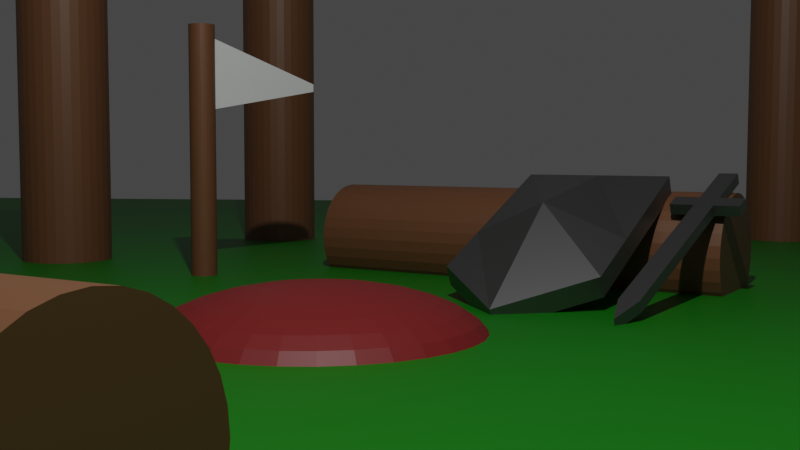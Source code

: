 # Source: basic_layout.blend  (saved by Blender 3.6.13; exported with 4.5.12 LTS)
import bpy
from mathutils import Matrix  # noqa: F401  (used for matrix-valued properties, if any)

bpy.ops.wm.read_factory_settings(use_empty=True)
scene = bpy.context.scene
scene.name = 'Scene'

# ---- collections
col_collection = bpy.data.collections.new('Collection'); scene.collection.children.link(col_collection)

# ---- materials (node trees are filled in below, after node groups)
mat_wood = bpy.data.materials.new('Wood')
mat_wood.use_transparent_shadow = False
mat_campfire = bpy.data.materials.new('campfire')
mat_campfire.use_transparent_shadow = False
mat_floormat = bpy.data.materials.new('floorMat')
mat_floormat.use_transparent_shadow = False
mat_swordshield = bpy.data.materials.new('SwordShield')
mat_swordshield.use_transparent_shadow = False

# ---- material node trees
mat_wood.use_nodes = True; mat_wood.node_tree.nodes.clear()
_N = mat_wood.node_tree.nodes; _L = mat_wood.node_tree.links
n0 = _N.new('ShaderNodeBsdfPrincipled'); n0.name = 'Principled BSDF'; n0.location = (10, 300)
n0.distribution = 'GGX'
n0.subsurface_method = 'RANDOM_WALK_SKIN'
n0.inputs[0].default_value = (0.1614, 0.06714, 0.02819, 1.0)
n0.inputs[3].default_value = 1.45
n0.inputs[27].default_value = (0.0, 0.0, 0.0, 1.0)
n0.inputs[28].default_value = 1.0
n1 = _N.new('ShaderNodeOutputMaterial'); n1.name = 'Material Output'; n1.location = (300, 300)
_L.new(n0.outputs[0], n1.inputs[0])
n1.is_active_output = True
mat_campfire.use_nodes = True; mat_campfire.node_tree.nodes.clear()
_N = mat_campfire.node_tree.nodes; _L = mat_campfire.node_tree.links
n0 = _N.new('ShaderNodeBsdfPrincipled'); n0.name = 'Principled BSDF'; n0.location = (10, 300)
n0.distribution = 'GGX'
n0.subsurface_method = 'RANDOM_WALK_SKIN'
n0.inputs[0].default_value = (0.2067, 0.01493, 0.01447, 1.0)
n0.inputs[3].default_value = 1.45
n0.inputs[27].default_value = (0.0, 0.0, 0.0, 1.0)
n0.inputs[28].default_value = 1.0
n1 = _N.new('ShaderNodeOutputMaterial'); n1.name = 'Material Output'; n1.location = (300, 300)
_L.new(n0.outputs[0], n1.inputs[0])
n1.is_active_output = True
mat_floormat.use_nodes = True; mat_floormat.node_tree.nodes.clear()
_N = mat_floormat.node_tree.nodes; _L = mat_floormat.node_tree.links
n0 = _N.new('ShaderNodeBsdfPrincipled'); n0.name = 'Principled BSDF'; n0.location = (10, 300)
n0.distribution = 'GGX'
n0.subsurface_method = 'RANDOM_WALK_SKIN'
n0.inputs[0].default_value = (0.001218, 0.1788, 0.0, 1.0)
n0.inputs[3].default_value = 1.45
n0.inputs[27].default_value = (0.0, 0.0, 0.0, 1.0)
n0.inputs[28].default_value = 1.0
n1 = _N.new('ShaderNodeOutputMaterial'); n1.name = 'Material Output'; n1.location = (300, 300)
_L.new(n0.outputs[0], n1.inputs[0])
n1.is_active_output = True
mat_swordshield.use_nodes = True; mat_swordshield.node_tree.nodes.clear()
_N = mat_swordshield.node_tree.nodes; _L = mat_swordshield.node_tree.links
n0 = _N.new('ShaderNodeBsdfPrincipled'); n0.name = 'Principled BSDF'; n0.location = (10, 300)
n0.distribution = 'GGX'
n0.subsurface_method = 'RANDOM_WALK_SKIN'
n0.inputs[0].default_value = (0.2, 0.2, 0.2, 1.0)
n0.inputs[1].default_value = 1.0
n0.inputs[3].default_value = 1.45
n0.inputs[27].default_value = (0.0, 0.0, 0.0, 1.0)
n0.inputs[28].default_value = 1.0
n1 = _N.new('ShaderNodeOutputMaterial'); n1.name = 'Material Output'; n1.location = (300, 300)
_L.new(n0.outputs[0], n1.inputs[0])
n1.is_active_output = True

# ---- world
world_world = bpy.data.worlds.new('World'); scene.world = world_world
world_world.use_nodes = True; world_world.node_tree.nodes.clear()
_N = world_world.node_tree.nodes; _L = world_world.node_tree.links
n0 = _N.new('ShaderNodeOutputWorld'); n0.name = 'World Output'; n0.location = (300, 300)
n1 = _N.new('ShaderNodeBackground'); n1.name = 'Background'; n1.location = (10, 300)
n1.inputs[0].default_value = (0.05088, 0.05088, 0.05088, 1.0)
_L.new(n1.outputs[0], n0.inputs[0])
n0.is_active_output = True
world_world.color = (0.05088, 0.05088, 0.05088)
world_world.use_sun_shadow = False
world_world.sun_shadow_jitter_overblur = 0.0

# ---- cameras
cam_camera = bpy.data.cameras.new('Camera')
cam_camera.clip_end = 100.0
cam_camera.lens = 45.84
cam_camera.ortho_scale = 7.314
cam_camera.lens_unit = 'FOV'
cam_camera.dof.focus_distance = 10.9

# ---- lights
light_light = bpy.data.lights.new('Light', 'POINT')
light_light.transmission_factor = 0.0
light_light.energy = 1000.0
light_light.shadow_soft_size = 0.1
light_light.shadow_maximum_resolution = 0.006
light_light.use_absolute_resolution = True

# ---- meshes
me_cube = bpy.data.meshes.new('Cube')
me_cube.from_pydata([(-0.6177, -0.1267, -0.031), (-0.6177, -0.1267, 0.031), (-0.6177, -0.05724, -0.031), (-0.6177, -0.05724, 0.031), (0.6177, -0.3498, -0.031), (0.6177, -0.3498, 0.031), (0.6177, 0.3498, -0.031), (0.6177, 0.3498, 0.031)], [], [(0, 1, 3, 2), (2, 3, 7, 6), (6, 7, 5, 4), (4, 5, 1, 0), (2, 6, 4, 0), (7, 3, 1, 5)])
_uv = me_cube.uv_layers.new(name='UVMap')
_uv.uv.foreach_set('vector', [0.375, 0.0, 0.625, 0.0, 0.625, 0.25, 0.375, 0.25, 0.375, 0.25, 0.625, 0.25, 0.625, 0.5, 0.375, 0.5, 0.375, 0.5, 0.625, 0.5, 0.625, 0.75, 0.375, 0.75, 0.375, 0.75, 0.625, 0.75, 0.625, 1.0, 0.375, 1.0, 0.125, 0.5, 0.375, 0.5, 0.375, 0.75, 0.125, 0.75, 0.625, 0.5, 0.875, 0.5, 0.875, 0.75, 0.625, 0.75])
me_cube.update()
me_cylinder = bpy.data.meshes.new('Cylinder')
me_cylinder.from_pydata([(0.0, 1.058, -2.511), (0.0, 1.058, 2.511), (0.2064, 1.037, -2.511), (0.2064, 1.037, 2.511), (0.4048, 0.9772, -2.511), (0.4048, 0.9772, 2.511), (0.5876, 0.8795, -2.511), (0.5876, 0.8795, 2.511), (0.7479, 0.7479, -2.511), (0.7479, 0.7479, 2.511), (0.8795, 0.5876, -2.511), (0.8795, 0.5876, 2.511), (0.9772, 0.4048, -2.511), (0.9772, 0.4048, 2.511), (1.037, 0.2064, -2.511), (1.037, 0.2064, 2.511), (1.058, 0.0, -2.511), (1.058, 0.0, 2.511), (1.037, -0.2064, -2.511), (1.037, -0.2064, 2.511), (0.9772, -0.4048, -2.511), (0.9772, -0.4048, 2.511), (0.8795, -0.5876, -2.511), (0.8795, -0.5876, 2.511), (0.7479, -0.7479, -2.511), (0.7479, -0.7479, 2.511), (0.5876, -0.8795, -2.511), (0.5876, -0.8795, 2.511), (0.4048, -0.9772, -2.511), (0.4048, -0.9772, 2.511), (0.2064, -1.037, -2.511), (0.2064, -1.037, 2.511), (0.0, -1.058, -2.511), (0.0, -1.058, 2.511), (-0.2064, -1.037, -2.511), (-0.2064, -1.037, 2.511), (-0.4048, -0.9772, -2.511), (-0.4048, -0.9772, 2.511), (-0.5876, -0.8795, -2.511), (-0.5876, -0.8795, 2.511), (-0.7479, -0.7479, -2.511), (-0.7479, -0.7479, 2.511), (-0.8795, -0.5876, -2.511), (-0.8795, -0.5876, 2.511), (-0.9772, -0.4048, -2.511), (-0.9772, -0.4048, 2.511), (-1.037, -0.2064, -2.511), (-1.037, -0.2064, 2.511), (-1.058, 0.0, -2.511), (-1.058, 0.0, 2.511), (-1.037, 0.2064, -2.511), (-1.037, 0.2064, 2.511), (-0.9772, 0.4048, -2.511), (-0.9772, 0.4048, 2.511), (-0.8795, 0.5876, -2.511), (-0.8795, 0.5876, 2.511), (-0.7479, 0.7479, -2.511), (-0.7479, 0.7479, 2.511), (-0.5876, 0.8795, -2.511), (-0.5876, 0.8795, 2.511), (-0.4048, 0.9772, -2.511), (-0.4048, 0.9772, 2.511), (-0.2064, 1.037, -2.511), (-0.2064, 1.037, 2.511)], [], [(0, 1, 3, 2), (2, 3, 5, 4), (4, 5, 7, 6), (6, 7, 9, 8), (8, 9, 11, 10), (10, 11, 13, 12), (12, 13, 15, 14), (14, 15, 17, 16), (16, 17, 19, 18), (18, 19, 21, 20), (20, 21, 23, 22), (22, 23, 25, 24), (24, 25, 27, 26), (26, 27, 29, 28), (28, 29, 31, 30), (30, 31, 33, 32), (32, 33, 35, 34), (34, 35, 37, 36), (36, 37, 39, 38), (38, 39, 41, 40), (40, 41, 43, 42), (42, 43, 45, 44), (44, 45, 47, 46), (46, 47, 49, 48), (48, 49, 51, 50), (50, 51, 53, 52), (52, 53, 55, 54), (54, 55, 57, 56), (56, 57, 59, 58), (58, 59, 61, 60), (3, 1, 63, 61, 59, 57, 55, 53, 51, 49, 47, 45, 43, 41, 39, 37, 35, 33, 31, 29, 27, 25, 23, 21, 19, 17, 15, 13, 11, 9, 7, 5), (60, 61, 63, 62), (62, 63, 1, 0), (0, 2, 4, 6, 8, 10, 12, 14, 16, 18, 20, 22, 24, 26, 28, 30, 32, 34, 36, 38, 40, 42, 44, 46, 48, 50, 52, 54, 56, 58, 60, 62)])
_uv = me_cylinder.uv_layers.new(name='UVMap')
_uv.uv.foreach_set('vector', [1.0, 0.5, 1.0, 1.0, 0.9688, 1.0, 0.9688, 0.5, 0.9688, 0.5, 0.9688, 1.0, 0.9375, 1.0, 0.9375, 0.5, 0.9375, 0.5, 0.9375, 1.0, 0.9062, 1.0, 0.9062, 0.5, 0.9062, 0.5, 0.9062, 1.0, 0.875, 1.0, 0.875, 0.5, 0.875, 0.5, 0.875, 1.0, 0.8438, 1.0, 0.8438, 0.5, 0.8438, 0.5, 0.8438, 1.0, 0.8125, 1.0, 0.8125, 0.5, 0.8125, 0.5, 0.8125, 1.0, 0.7812, 1.0, 0.7812, 0.5, 0.7812, 0.5, 0.7812, 1.0, 0.75, 1.0, 0.75, 0.5, 0.75, 0.5, 0.75, 1.0, 0.7188, 1.0, 0.7188, 0.5, 0.7188, 0.5, 0.7188, 1.0, 0.6875, 1.0, 0.6875, 0.5, 0.6875, 0.5, 0.6875, 1.0, 0.6562, 1.0, 0.6562, 0.5, 0.6562, 0.5, 0.6562, 1.0, 0.625, 1.0, 0.625, 0.5, 0.625, 0.5, 0.625, 1.0, 0.5938, 1.0, 0.5938, 0.5, 0.5938, 0.5, 0.5938, 1.0, 0.5625, 1.0, 0.5625, 0.5, 0.5625, 0.5, 0.5625, 1.0, 0.5312, 1.0, 0.5312, 0.5, 0.5312, 0.5, 0.5312, 1.0, 0.5, 1.0, 0.5, 0.5, 0.5, 0.5, 0.5, 1.0, 0.4688, 1.0, 0.4688, 0.5, 0.4688, 0.5, 0.4688, 1.0, 0.4375, 1.0, 0.4375, 0.5, 0.4375, 0.5, 0.4375, 1.0, 0.4062, 1.0, 0.4062, 0.5, 0.4062, 0.5, 0.4062, 1.0, 0.375, 1.0, 0.375, 0.5, 0.375, 0.5, 0.375, 1.0, 0.3438, 1.0, 0.3438, 0.5, 0.3438, 0.5, 0.3438, 1.0, 0.3125, 1.0, 0.3125, 0.5, 0.3125, 0.5, 0.3125, 1.0, 0.2812, 1.0, 0.2812, 0.5, 0.2812, 0.5, 0.2812, 1.0, 0.25, 1.0, 0.25, 0.5, 0.25, 0.5, 0.25, 1.0, 0.2188, 1.0, 0.2188, 0.5, 0.2188, 0.5, 0.2188, 1.0, 0.1875, 1.0, 0.1875, 0.5, 0.1875, 0.5, 0.1875, 1.0, 0.1562, 1.0, 0.1562, 0.5, 0.1562, 0.5, 0.1562, 1.0, 0.125, 1.0, 0.125, 0.5, 0.125, 0.5, 0.125, 1.0, 0.09375, 1.0, 0.09375, 0.5, 0.09375, 0.5, 0.09375, 1.0, 0.0625, 1.0, 0.0625, 0.5, 0.2968, 0.4854, 0.25, 0.49, 0.2032, 0.4854, 0.1582, 0.4717, 0.1167, 0.4496, 0.08029, 0.4197, 0.05045, 0.3833, 0.02827, 0.3418, 0.01461, 0.2968, 0.01, 0.25, 0.01461, 0.2032, 0.02827, 0.1582, 0.05045, 0.1167, 0.08029, 0.08029, 0.1167, 0.05045, 0.1582, 0.02827, 0.2032, 0.01461, 0.25, 0.01, 0.2968, 0.01461, 0.3418, 0.02827, 0.3833, 0.05045, 0.4197, 0.08029, 0.4496, 0.1167, 0.4717, 0.1582, 0.4854, 0.2032, 0.49, 0.25, 0.4854, 0.2968, 0.4717, 0.3418, 0.4496, 0.3833, 0.4197, 0.4197, 0.3833, 0.4496, 0.3418, 0.4717, 0.0625, 0.5, 0.0625, 1.0, 0.03125, 1.0, 0.03125, 0.5, 0.03125, 0.5, 0.03125, 1.0, 0.0, 1.0, 0.0, 0.5, 0.75, 0.49, 0.7968, 0.4854, 0.8418, 0.4717, 0.8833, 0.4496, 0.9197, 0.4197, 0.9496, 0.3833, 0.9717, 0.3418, 0.9854, 0.2968, 0.99, 0.25, 0.9854, 0.2032, 0.9717, 0.1582, 0.9496, 0.1167, 0.9197, 0.08029, 0.8833, 0.05045, 0.8418, 0.02827, 0.7968, 0.01461, 0.75, 0.01, 0.7032, 0.01461, 0.6582, 0.02827, 0.6167, 0.05045, 0.5803, 0.08029, 0.5504, 0.1167, 0.5283, 0.1582, 0.5146, 0.2032, 0.51, 0.25, 0.5146, 0.2968, 0.5283, 0.3418, 0.5504, 0.3833, 0.5803, 0.4197, 0.6167, 0.4496, 0.6582, 0.4717, 0.7032, 0.4854])
me_cylinder.materials.append(mat_wood)
me_cylinder.update()
me_cylinder_004 = bpy.data.meshes.new('Cylinder.004')
me_cylinder_004.from_pydata([(0.0, 1.058, -2.511), (0.0, 1.058, 2.511), (0.2064, 1.037, -2.511), (0.2064, 1.037, 2.511), (0.4048, 0.9772, -2.511), (0.4048, 0.9772, 2.511), (0.5876, 0.8795, -2.511), (0.5876, 0.8795, 2.511), (0.7479, 0.7479, -2.511), (0.7479, 0.7479, 2.511), (0.8795, 0.5876, -2.511), (0.8795, 0.5876, 2.511), (0.9772, 0.4048, -2.511), (0.9772, 0.4048, 2.511), (1.037, 0.2064, -2.511), (1.037, 0.2064, 2.511), (1.058, 0.0, -2.511), (1.058, 0.0, 2.511), (1.037, -0.2064, -2.511), (1.037, -0.2064, 2.511), (0.9772, -0.4048, -2.511), (0.9772, -0.4048, 2.511), (0.8795, -0.5876, -2.511), (0.8795, -0.5876, 2.511), (0.7479, -0.7479, -2.511), (0.7479, -0.7479, 2.511), (0.5876, -0.8795, -2.511), (0.5876, -0.8795, 2.511), (0.4048, -0.9772, -2.511), (0.4048, -0.9772, 2.511), (0.2064, -1.037, -2.511), (0.2064, -1.037, 2.511), (0.0, -1.058, -2.511), (0.0, -1.058, 2.511), (-0.2064, -1.037, -2.511), (-0.2064, -1.037, 2.511), (-0.4048, -0.9772, -2.511), (-0.4048, -0.9772, 2.511), (-0.5876, -0.8795, -2.511), (-0.5876, -0.8795, 2.511), (-0.7479, -0.7479, -2.511), (-0.7479, -0.7479, 2.511), (-0.8795, -0.5876, -2.511), (-0.8795, -0.5876, 2.511), (-0.9772, -0.4048, -2.511), (-0.9772, -0.4048, 2.511), (-1.037, -0.2064, -2.511), (-1.037, -0.2064, 2.511), (-1.058, 0.0, -2.511), (-1.058, 0.0, 2.511), (-1.037, 0.2064, -2.511), (-1.037, 0.2064, 2.511), (-0.9772, 0.4048, -2.511), (-0.9772, 0.4048, 2.511), (-0.8795, 0.5876, -2.511), (-0.8795, 0.5876, 2.511), (-0.7479, 0.7479, -2.511), (-0.7479, 0.7479, 2.511), (-0.5876, 0.8795, -2.511), (-0.5876, 0.8795, 2.511), (-0.4048, 0.9772, -2.511), (-0.4048, 0.9772, 2.511), (-0.2064, 1.037, -2.511), (-0.2064, 1.037, 2.511)], [], [(0, 1, 3, 2), (2, 3, 5, 4), (4, 5, 7, 6), (6, 7, 9, 8), (8, 9, 11, 10), (10, 11, 13, 12), (12, 13, 15, 14), (14, 15, 17, 16), (16, 17, 19, 18), (18, 19, 21, 20), (20, 21, 23, 22), (22, 23, 25, 24), (24, 25, 27, 26), (26, 27, 29, 28), (28, 29, 31, 30), (30, 31, 33, 32), (32, 33, 35, 34), (34, 35, 37, 36), (36, 37, 39, 38), (38, 39, 41, 40), (40, 41, 43, 42), (42, 43, 45, 44), (44, 45, 47, 46), (46, 47, 49, 48), (48, 49, 51, 50), (50, 51, 53, 52), (52, 53, 55, 54), (54, 55, 57, 56), (56, 57, 59, 58), (58, 59, 61, 60), (3, 1, 63, 61, 59, 57, 55, 53, 51, 49, 47, 45, 43, 41, 39, 37, 35, 33, 31, 29, 27, 25, 23, 21, 19, 17, 15, 13, 11, 9, 7, 5), (60, 61, 63, 62), (62, 63, 1, 0), (0, 2, 4, 6, 8, 10, 12, 14, 16, 18, 20, 22, 24, 26, 28, 30, 32, 34, 36, 38, 40, 42, 44, 46, 48, 50, 52, 54, 56, 58, 60, 62)])
_uv = me_cylinder_004.uv_layers.new(name='UVMap')
_uv.uv.foreach_set('vector', [1.0, 0.5, 1.0, 1.0, 0.9688, 1.0, 0.9688, 0.5, 0.9688, 0.5, 0.9688, 1.0, 0.9375, 1.0, 0.9375, 0.5, 0.9375, 0.5, 0.9375, 1.0, 0.9062, 1.0, 0.9062, 0.5, 0.9062, 0.5, 0.9062, 1.0, 0.875, 1.0, 0.875, 0.5, 0.875, 0.5, 0.875, 1.0, 0.8438, 1.0, 0.8438, 0.5, 0.8438, 0.5, 0.8438, 1.0, 0.8125, 1.0, 0.8125, 0.5, 0.8125, 0.5, 0.8125, 1.0, 0.7812, 1.0, 0.7812, 0.5, 0.7812, 0.5, 0.7812, 1.0, 0.75, 1.0, 0.75, 0.5, 0.75, 0.5, 0.75, 1.0, 0.7188, 1.0, 0.7188, 0.5, 0.7188, 0.5, 0.7188, 1.0, 0.6875, 1.0, 0.6875, 0.5, 0.6875, 0.5, 0.6875, 1.0, 0.6562, 1.0, 0.6562, 0.5, 0.6562, 0.5, 0.6562, 1.0, 0.625, 1.0, 0.625, 0.5, 0.625, 0.5, 0.625, 1.0, 0.5938, 1.0, 0.5938, 0.5, 0.5938, 0.5, 0.5938, 1.0, 0.5625, 1.0, 0.5625, 0.5, 0.5625, 0.5, 0.5625, 1.0, 0.5312, 1.0, 0.5312, 0.5, 0.5312, 0.5, 0.5312, 1.0, 0.5, 1.0, 0.5, 0.5, 0.5, 0.5, 0.5, 1.0, 0.4688, 1.0, 0.4688, 0.5, 0.4688, 0.5, 0.4688, 1.0, 0.4375, 1.0, 0.4375, 0.5, 0.4375, 0.5, 0.4375, 1.0, 0.4062, 1.0, 0.4062, 0.5, 0.4062, 0.5, 0.4062, 1.0, 0.375, 1.0, 0.375, 0.5, 0.375, 0.5, 0.375, 1.0, 0.3438, 1.0, 0.3438, 0.5, 0.3438, 0.5, 0.3438, 1.0, 0.3125, 1.0, 0.3125, 0.5, 0.3125, 0.5, 0.3125, 1.0, 0.2812, 1.0, 0.2812, 0.5, 0.2812, 0.5, 0.2812, 1.0, 0.25, 1.0, 0.25, 0.5, 0.25, 0.5, 0.25, 1.0, 0.2188, 1.0, 0.2188, 0.5, 0.2188, 0.5, 0.2188, 1.0, 0.1875, 1.0, 0.1875, 0.5, 0.1875, 0.5, 0.1875, 1.0, 0.1562, 1.0, 0.1562, 0.5, 0.1562, 0.5, 0.1562, 1.0, 0.125, 1.0, 0.125, 0.5, 0.125, 0.5, 0.125, 1.0, 0.09375, 1.0, 0.09375, 0.5, 0.09375, 0.5, 0.09375, 1.0, 0.0625, 1.0, 0.0625, 0.5, 0.2968, 0.4854, 0.25, 0.49, 0.2032, 0.4854, 0.1582, 0.4717, 0.1167, 0.4496, 0.08029, 0.4197, 0.05045, 0.3833, 0.02827, 0.3418, 0.01461, 0.2968, 0.01, 0.25, 0.01461, 0.2032, 0.02827, 0.1582, 0.05045, 0.1167, 0.08029, 0.08029, 0.1167, 0.05045, 0.1582, 0.02827, 0.2032, 0.01461, 0.25, 0.01, 0.2968, 0.01461, 0.3418, 0.02827, 0.3833, 0.05045, 0.4197, 0.08029, 0.4496, 0.1167, 0.4717, 0.1582, 0.4854, 0.2032, 0.49, 0.25, 0.4854, 0.2968, 0.4717, 0.3418, 0.4496, 0.3833, 0.4197, 0.4197, 0.3833, 0.4496, 0.3418, 0.4717, 0.0625, 0.5, 0.0625, 1.0, 0.03125, 1.0, 0.03125, 0.5, 0.03125, 0.5, 0.03125, 1.0, 0.0, 1.0, 0.0, 0.5, 0.75, 0.49, 0.7968, 0.4854, 0.8418, 0.4717, 0.8833, 0.4496, 0.9197, 0.4197, 0.9496, 0.3833, 0.9717, 0.3418, 0.9854, 0.2968, 0.99, 0.25, 0.9854, 0.2032, 0.9717, 0.1582, 0.9496, 0.1167, 0.9197, 0.08029, 0.8833, 0.05045, 0.8418, 0.02827, 0.7968, 0.01461, 0.75, 0.01, 0.7032, 0.01461, 0.6582, 0.02827, 0.6167, 0.05045, 0.5803, 0.08029, 0.5504, 0.1167, 0.5283, 0.1582, 0.5146, 0.2032, 0.51, 0.25, 0.5146, 0.2968, 0.5283, 0.3418, 0.5504, 0.3833, 0.5803, 0.4197, 0.6167, 0.4496, 0.6582, 0.4717, 0.7032, 0.4854])
me_cylinder_004.materials.append(mat_wood)
me_cylinder_004.update()
me_sphere = bpy.data.meshes.new('Sphere')
me_sphere.from_pydata([(0.0, 0.5929, 0.8873), (0.0, 0.8873, 0.5929), (0.0, 1.047, 0.2082), (0.0, 1.067, 0.0), (0.04061, 0.2042, 1.047), (0.07967, 0.4005, 0.9859), (0.1157, 0.5815, 0.8873), (0.1472, 0.7401, 0.7546), (0.1731, 0.8702, 0.5929), (0.1923, 0.9669, 0.4084), (0.2042, 1.027, 0.2082), (0.2082, 1.047, 0.0), (0.07967, 0.1923, 1.047), (0.1563, 0.3773, 0.9859), (0.2269, 0.5477, 0.8873), (0.2888, 0.6971, 0.7546), (0.3395, 0.8197, 0.5929), (0.3773, 0.9108, 0.4084), (0.4005, 0.9669, 0.2082), (0.4084, 0.9859, 0.0), (0.1157, 0.1731, 1.047), (0.2269, 0.3395, 0.9859), (0.3294, 0.4929, 0.8873), (0.4192, 0.6274, 0.7546), (0.4929, 0.7377, 0.5929), (0.5477, 0.8197, 0.4084), (0.5815, 0.8702, 0.2082), (0.5929, 0.8873, 0.0), (0.1472, 0.1472, 1.047), (0.2888, 0.2888, 0.9859), (0.4192, 0.4192, 0.8873), (0.5336, 0.5336, 0.7546), (0.6274, 0.6274, 0.5929), (0.6971, 0.6971, 0.4084), (0.7401, 0.7401, 0.2082), (0.7546, 0.7546, 0.0), (0.1731, 0.1157, 1.047), (0.3395, 0.2269, 0.9859), (0.4929, 0.3294, 0.8873), (0.6274, 0.4192, 0.7546), (0.7377, 0.4929, 0.5929), (0.8197, 0.5477, 0.4084), (0.8702, 0.5815, 0.2082), (0.8873, 0.5929, 0.0), (0.0, 0.0, 1.067), (0.1923, 0.07967, 1.047), (0.3773, 0.1563, 0.9859), (0.5477, 0.2269, 0.8873), (0.6971, 0.2888, 0.7546), (0.8197, 0.3395, 0.5929), (0.9108, 0.3773, 0.4084), (0.9669, 0.4005, 0.2082), (0.9859, 0.4084, 0.0), (0.2042, 0.04061, 1.047), (0.4005, 0.07967, 0.9859), (0.5815, 0.1157, 0.8873), (0.7401, 0.1472, 0.7546), (0.8702, 0.1731, 0.5929), (0.9669, 0.1923, 0.4084), (1.027, 0.2042, 0.2082), (1.047, 0.2082, 0.0), (0.2082, -1.193e-08, 1.047), (0.4084, -2.385e-08, 0.9859), (0.5929, -5.565e-08, 0.8873), (0.7546, 1.59e-08, 0.7546), (0.8873, -9.541e-08, 0.5929), (0.9859, 4.77e-08, 0.4084), (1.047, -9.541e-08, 0.2082), (1.067, -1.749e-07, 0.0), (0.2042, -0.04061, 1.047), (0.4005, -0.07967, 0.9859), (0.5815, -0.1157, 0.8873), (0.7401, -0.1472, 0.7546), (0.8702, -0.1731, 0.5929), (0.9669, -0.1923, 0.4084), (1.027, -0.2042, 0.2082), (1.047, -0.2082, 0.0), (0.1923, -0.07967, 1.047), (0.3773, -0.1563, 0.9859), (0.5477, -0.2269, 0.8873), (0.6971, -0.2888, 0.7546), (0.8197, -0.3395, 0.5929), (0.9108, -0.3773, 0.4084), (0.9669, -0.4005, 0.2082), (0.9859, -0.4084, 0.0), (0.1731, -0.1157, 1.047), (0.3395, -0.2269, 0.9859), (0.4929, -0.3294, 0.8873), (0.6274, -0.4192, 0.7546), (0.7377, -0.4929, 0.5929), (0.8197, -0.5477, 0.4084), (0.8702, -0.5815, 0.2082), (0.8873, -0.5929, 0.0), (0.1472, -0.1472, 1.047), (0.2888, -0.2888, 0.9859), (0.4192, -0.4192, 0.8873), (0.5336, -0.5336, 0.7546), (0.6274, -0.6274, 0.5929), (0.6971, -0.6971, 0.4084), (0.7401, -0.7401, 0.2082), (0.7546, -0.7546, 0.0), (0.1157, -0.1731, 1.047), (0.2269, -0.3395, 0.9859), (0.3294, -0.4929, 0.8873), (0.4192, -0.6274, 0.7546), (0.4929, -0.7377, 0.5929), (0.5477, -0.8197, 0.4084), (0.5815, -0.8702, 0.2082), (0.5929, -0.8873, 0.0), (0.07967, -0.1923, 1.047), (0.1563, -0.3773, 0.9859), (0.2269, -0.5477, 0.8873), (0.2888, -0.6971, 0.7546), (0.3395, -0.8197, 0.5929), (0.3773, -0.9108, 0.4084), (0.4005, -0.9669, 0.2082), (0.4084, -0.9859, 0.0), (0.04061, -0.2042, 1.047), (0.07967, -0.4005, 0.9859), (0.1157, -0.5815, 0.8873), (0.1472, -0.7401, 0.7546), (0.1731, -0.8702, 0.5929), (0.1923, -0.9669, 0.4084), (0.2042, -1.027, 0.2082), (0.2082, -1.047, 0.0), (-7.951e-09, -0.2082, 1.047), (-5.565e-08, -0.4084, 0.9859), (-1.034e-07, -0.5929, 0.8873), (-1.59e-08, -0.7546, 0.7546), (-1.113e-07, -0.8873, 0.5929), (3.18e-08, -0.9859, 0.4084), (-1.431e-07, -1.047, 0.2082), (-3.498e-07, -1.067, 0.0), (-0.04061, -0.2042, 1.047), (-0.07967, -0.4005, 0.9859), (-0.1157, -0.5815, 0.8873), (-0.1472, -0.7401, 0.7546), (-0.1731, -0.8702, 0.5929), (-0.1923, -0.9669, 0.4084), (-0.2042, -1.027, 0.2082), (-0.2082, -1.047, 0.0), (-0.07967, -0.1923, 1.047), (-0.1563, -0.3773, 0.9859), (-0.2269, -0.5477, 0.8873), (-0.2888, -0.6971, 0.7546), (-0.3395, -0.8197, 0.5929), (-0.3773, -0.9108, 0.4084), (-0.4005, -0.9669, 0.2082), (-0.4084, -0.9859, 0.0), (-0.1157, -0.1731, 1.047), (-0.2269, -0.3395, 0.9859), (-0.3294, -0.4929, 0.8873), (-0.4192, -0.6274, 0.7546), (-0.4929, -0.7377, 0.5929), (-0.5477, -0.8197, 0.4084), (-0.5815, -0.8702, 0.2082), (-0.5929, -0.8873, 0.0), (-0.1472, -0.1472, 1.047), (-0.2888, -0.2888, 0.9859), (-0.4192, -0.4192, 0.8873), (-0.5336, -0.5336, 0.7546), (-0.6274, -0.6274, 0.5929), (-0.6971, -0.6971, 0.4084), (-0.7401, -0.7401, 0.2082), (-0.7546, -0.7546, 0.0), (-0.1731, -0.1157, 1.047), (-0.3395, -0.2269, 0.9859), (-0.4929, -0.3294, 0.8873), (-0.6274, -0.4192, 0.7546), (-0.7377, -0.4929, 0.5929), (-0.8197, -0.5477, 0.4084), (-0.8702, -0.5815, 0.2082), (-0.8873, -0.5929, 0.0), (-0.1923, -0.07967, 1.047), (-0.3773, -0.1563, 0.9859), (-0.5477, -0.2269, 0.8873), (-0.6971, -0.2888, 0.7546), (-0.8197, -0.3395, 0.5929), (-0.9108, -0.3773, 0.4084), (-0.9669, -0.4005, 0.2082), (-0.9859, -0.4084, 0.0), (-0.2042, -0.04061, 1.047), (-0.4005, -0.07967, 0.9859), (-0.5815, -0.1157, 0.8873), (-0.7401, -0.1472, 0.7546), (-0.8702, -0.1731, 0.5929), (-0.9669, -0.1923, 0.4084), (-1.027, -0.2042, 0.2082), (-1.047, -0.2082, 0.0), (-0.2082, 1.988e-08, 1.047), (-0.4084, 5.565e-08, 0.9859), (-0.5929, 1.59e-07, 0.8873), (-0.7546, 3.18e-08, 0.7546), (-0.8873, 1.749e-07, 0.5929), (-0.9859, 1.59e-08, 0.4084), (-1.047, 2.862e-07, 0.2082), (-1.067, 4.77e-07, 0.0), (-0.2042, 0.04061, 1.047), (-0.4005, 0.07967, 0.9859), (-0.5815, 0.1157, 0.8873), (-0.7401, 0.1472, 0.7546), (-0.8702, 0.1731, 0.5929), (-0.9669, 0.1923, 0.4084), (-1.027, 0.2042, 0.2082), (-1.047, 0.2082, 0.0), (-0.1923, 0.07967, 1.047), (-0.3773, 0.1563, 0.9859), (-0.5477, 0.2269, 0.8873), (-0.6971, 0.2888, 0.7546), (-0.8197, 0.3395, 0.5929), (-0.9108, 0.3773, 0.4084), (-0.9669, 0.4005, 0.2082), (-0.9859, 0.4084, 0.0), (-0.1731, 0.1157, 1.047), (-0.3395, 0.2269, 0.9859), (-0.4929, 0.3294, 0.8873), (-0.6274, 0.4192, 0.7546), (-0.7377, 0.4929, 0.5929), (-0.8197, 0.5477, 0.4084), (-0.8702, 0.5815, 0.2082), (-0.8873, 0.5929, 0.0), (-0.1472, 0.1472, 1.047), (-0.2888, 0.2888, 0.9859), (-0.4192, 0.4192, 0.8873), (-0.5336, 0.5336, 0.7546), (-0.6274, 0.6274, 0.5929), (-0.6971, 0.6971, 0.4084), (-0.7401, 0.7401, 0.2082), (-0.7546, 0.7546, 0.0), (-0.1157, 0.1731, 1.047), (-0.2269, 0.3395, 0.9859), (-0.3294, 0.4929, 0.8873), (-0.4192, 0.6274, 0.7546), (-0.4929, 0.7377, 0.5929), (-0.5477, 0.8197, 0.4084), (-0.5815, 0.8702, 0.2082), (-0.5929, 0.8873, 0.0), (-0.07967, 0.1923, 1.047), (-0.1563, 0.3773, 0.9859), (-0.2269, 0.5477, 0.8873), (-0.2888, 0.6971, 0.7546), (-0.3395, 0.8197, 0.5929), (-0.3773, 0.9108, 0.4084), (-0.4005, 0.9669, 0.2082), (-0.4084, 0.9859, 0.0), (-0.04061, 0.2042, 1.047), (-0.07967, 0.4005, 0.9859), (-0.1157, 0.5815, 0.8873), (-0.1472, 0.7401, 0.7546), (-0.1731, 0.8702, 0.5929), (-0.1923, 0.9669, 0.4084), (-0.2042, 1.027, 0.2082), (-0.2082, 1.047, 0.0), (1.59e-08, 0.2082, 1.047), (7.156e-08, 0.4084, 0.9859), (9.541e-08, 0.7546, 0.7546), (6.361e-08, 0.9859, 0.4084)], [], [(3, 2, 10, 11), (253, 44, 4), (254, 253, 4, 5), (0, 254, 5, 6), (255, 0, 6, 7), (1, 255, 7, 8), (256, 1, 8, 9), (2, 256, 9, 10), (10, 9, 17, 18), (11, 10, 18, 19), (4, 44, 12), (5, 4, 12, 13), (6, 5, 13, 14), (7, 6, 14, 15), (8, 7, 15, 16), (9, 8, 16, 17), (14, 13, 21, 22), (15, 14, 22, 23), (16, 15, 23, 24), (17, 16, 24, 25), (18, 17, 25, 26), (19, 18, 26, 27), (12, 44, 20), (13, 12, 20, 21), (26, 25, 33, 34), (27, 26, 34, 35), (20, 44, 28), (21, 20, 28, 29), (22, 21, 29, 30), (23, 22, 30, 31), (24, 23, 31, 32), (25, 24, 32, 33), (31, 30, 38, 39), (32, 31, 39, 40), (33, 32, 40, 41), (34, 33, 41, 42), (35, 34, 42, 43), (28, 44, 36), (29, 28, 36, 37), (30, 29, 37, 38), (43, 42, 51, 52), (36, 44, 45), (37, 36, 45, 46), (38, 37, 46, 47), (39, 38, 47, 48), (40, 39, 48, 49), (41, 40, 49, 50), (42, 41, 50, 51), (48, 47, 55, 56), (49, 48, 56, 57), (50, 49, 57, 58), (51, 50, 58, 59), (52, 51, 59, 60), (45, 44, 53), (46, 45, 53, 54), (47, 46, 54, 55), (60, 59, 67, 68), (53, 44, 61), (54, 53, 61, 62), (55, 54, 62, 63), (56, 55, 63, 64), (57, 56, 64, 65), (58, 57, 65, 66), (59, 58, 66, 67), (65, 64, 72, 73), (66, 65, 73, 74), (67, 66, 74, 75), (68, 67, 75, 76), (61, 44, 69), (62, 61, 69, 70), (63, 62, 70, 71), (64, 63, 71, 72), (70, 69, 77, 78), (71, 70, 78, 79), (72, 71, 79, 80), (73, 72, 80, 81), (74, 73, 81, 82), (75, 74, 82, 83), (76, 75, 83, 84), (69, 44, 77), (82, 81, 89, 90), (83, 82, 90, 91), (84, 83, 91, 92), (77, 44, 85), (78, 77, 85, 86), (79, 78, 86, 87), (80, 79, 87, 88), (81, 80, 88, 89), (86, 85, 93, 94), (87, 86, 94, 95), (88, 87, 95, 96), (89, 88, 96, 97), (90, 89, 97, 98), (91, 90, 98, 99), (92, 91, 99, 100), (85, 44, 93), (98, 97, 105, 106), (99, 98, 106, 107), (100, 99, 107, 108), (93, 44, 101), (94, 93, 101, 102), (95, 94, 102, 103), (96, 95, 103, 104), (97, 96, 104, 105), (103, 102, 110, 111), (104, 103, 111, 112), (105, 104, 112, 113), (106, 105, 113, 114), (107, 106, 114, 115), (108, 107, 115, 116), (101, 44, 109), (102, 101, 109, 110), (115, 114, 122, 123), (116, 115, 123, 124), (109, 44, 117), (110, 109, 117, 118), (111, 110, 118, 119), (112, 111, 119, 120), (113, 112, 120, 121), (114, 113, 121, 122), (119, 118, 126, 127), (120, 119, 127, 128), (121, 120, 128, 129), (122, 121, 129, 130), (123, 122, 130, 131), (124, 123, 131, 132), (117, 44, 125), (118, 117, 125, 126), (131, 130, 138, 139), (132, 131, 139, 140), (125, 44, 133), (126, 125, 133, 134), (127, 126, 134, 135), (128, 127, 135, 136), (129, 128, 136, 137), (130, 129, 137, 138), (136, 135, 143, 144), (137, 136, 144, 145), (138, 137, 145, 146), (139, 138, 146, 147), (140, 139, 147, 148), (133, 44, 141), (134, 133, 141, 142), (135, 134, 142, 143), (148, 147, 155, 156), (141, 44, 149), (142, 141, 149, 150), (143, 142, 150, 151), (144, 143, 151, 152), (145, 144, 152, 153), (146, 145, 153, 154), (147, 146, 154, 155), (153, 152, 160, 161), (154, 153, 161, 162), (155, 154, 162, 163), (156, 155, 163, 164), (149, 44, 157), (150, 149, 157, 158), (151, 150, 158, 159), (152, 151, 159, 160), (157, 44, 165), (158, 157, 165, 166), (159, 158, 166, 167), (160, 159, 167, 168), (161, 160, 168, 169), (162, 161, 169, 170), (163, 162, 170, 171), (164, 163, 171, 172), (169, 168, 176, 177), (170, 169, 177, 178), (171, 170, 178, 179), (172, 171, 179, 180), (165, 44, 173), (166, 165, 173, 174), (167, 166, 174, 175), (168, 167, 175, 176), (174, 173, 181, 182), (175, 174, 182, 183), (176, 175, 183, 184), (177, 176, 184, 185), (178, 177, 185, 186), (179, 178, 186, 187), (180, 179, 187, 188), (173, 44, 181), (186, 185, 193, 194), (187, 186, 194, 195), (188, 187, 195, 196), (181, 44, 189), (182, 181, 189, 190), (183, 182, 190, 191), (184, 183, 191, 192), (185, 184, 192, 193), (190, 189, 197, 198), (191, 190, 198, 199), (192, 191, 199, 200), (193, 192, 200, 201), (194, 193, 201, 202), (195, 194, 202, 203), (196, 195, 203, 204), (189, 44, 197), (202, 201, 209, 210), (203, 202, 210, 211), (204, 203, 211, 212), (197, 44, 205), (198, 197, 205, 206), (199, 198, 206, 207), (200, 199, 207, 208), (201, 200, 208, 209), (207, 206, 214, 215), (208, 207, 215, 216), (209, 208, 216, 217), (210, 209, 217, 218), (211, 210, 218, 219), (212, 211, 219, 220), (205, 44, 213), (206, 205, 213, 214), (219, 218, 226, 227), (220, 219, 227, 228), (213, 44, 221), (214, 213, 221, 222), (215, 214, 222, 223), (216, 215, 223, 224), (217, 216, 224, 225), (218, 217, 225, 226), (224, 223, 231, 232), (225, 224, 232, 233), (226, 225, 233, 234), (227, 226, 234, 235), (228, 227, 235, 236), (221, 44, 229), (222, 221, 229, 230), (223, 222, 230, 231), (236, 235, 243, 244), (229, 44, 237), (230, 229, 237, 238), (231, 230, 238, 239), (232, 231, 239, 240), (233, 232, 240, 241), (234, 233, 241, 242), (235, 234, 242, 243), (240, 239, 247, 248), (241, 240, 248, 249), (242, 241, 249, 250), (243, 242, 250, 251), (244, 243, 251, 252), (237, 44, 245), (238, 237, 245, 246), (239, 238, 246, 247), (252, 251, 2, 3), (245, 44, 253), (246, 245, 253, 254), (247, 246, 254, 0), (248, 247, 0, 255), (249, 248, 255, 1), (250, 249, 1, 256), (251, 250, 256, 2)])
_uv = me_sphere.uv_layers.new(name='UVMap')
_uv.uv.foreach_set('vector', [0.75, 0.5, 0.75, 0.5625, 0.7188, 0.5625, 0.7188, 0.5, 0.75, 0.9375, 0.7344, 1.0, 0.7188, 0.9375, 0.75, 0.875, 0.75, 0.9375, 0.7188, 0.9375, 0.7188, 0.875, 0.75, 0.8125, 0.75, 0.875, 0.7188, 0.875, 0.7188, 0.8125, 0.75, 0.75, 0.75, 0.8125, 0.7188, 0.8125, 0.7188, 0.75, 0.75, 0.6875, 0.75, 0.75, 0.7188, 0.75, 0.7188, 0.6875, 0.75, 0.625, 0.75, 0.6875, 0.7188, 0.6875, 0.7188, 0.625, 0.75, 0.5625, 0.75, 0.625, 0.7188, 0.625, 0.7188, 0.5625, 0.7188, 0.5625, 0.7188, 0.625, 0.6875, 0.625, 0.6875, 0.5625, 0.7188, 0.5, 0.7188, 0.5625, 0.6875, 0.5625, 0.6875, 0.5, 0.7188, 0.9375, 0.7031, 1.0, 0.6875, 0.9375, 0.7188, 0.875, 0.7188, 0.9375, 0.6875, 0.9375, 0.6875, 0.875, 0.7188, 0.8125, 0.7188, 0.875, 0.6875, 0.875, 0.6875, 0.8125, 0.7188, 0.75, 0.7188, 0.8125, 0.6875, 0.8125, 0.6875, 0.75, 0.7188, 0.6875, 0.7188, 0.75, 0.6875, 0.75, 0.6875, 0.6875, 0.7188, 0.625, 0.7188, 0.6875, 0.6875, 0.6875, 0.6875, 0.625, 0.6875, 0.8125, 0.6875, 0.875, 0.6562, 0.875, 0.6562, 0.8125, 0.6875, 0.75, 0.6875, 0.8125, 0.6562, 0.8125, 0.6562, 0.75, 0.6875, 0.6875, 0.6875, 0.75, 0.6562, 0.75, 0.6562, 0.6875, 0.6875, 0.625, 0.6875, 0.6875, 0.6562, 0.6875, 0.6562, 0.625, 0.6875, 0.5625, 0.6875, 0.625, 0.6562, 0.625, 0.6562, 0.5625, 0.6875, 0.5, 0.6875, 0.5625, 0.6562, 0.5625, 0.6562, 0.5, 0.6875, 0.9375, 0.6719, 1.0, 0.6562, 0.9375, 0.6875, 0.875, 0.6875, 0.9375, 0.6562, 0.9375, 0.6562, 0.875, 0.6562, 0.5625, 0.6562, 0.625, 0.625, 0.625, 0.625, 0.5625, 0.6562, 0.5, 0.6562, 0.5625, 0.625, 0.5625, 0.625, 0.5, 0.6562, 0.9375, 0.6406, 1.0, 0.625, 0.9375, 0.6562, 0.875, 0.6562, 0.9375, 0.625, 0.9375, 0.625, 0.875, 0.6562, 0.8125, 0.6562, 0.875, 0.625, 0.875, 0.625, 0.8125, 0.6562, 0.75, 0.6562, 0.8125, 0.625, 0.8125, 0.625, 0.75, 0.6562, 0.6875, 0.6562, 0.75, 0.625, 0.75, 0.625, 0.6875, 0.6562, 0.625, 0.6562, 0.6875, 0.625, 0.6875, 0.625, 0.625, 0.625, 0.75, 0.625, 0.8125, 0.5938, 0.8125, 0.5938, 0.75, 0.625, 0.6875, 0.625, 0.75, 0.5938, 0.75, 0.5938, 0.6875, 0.625, 0.625, 0.625, 0.6875, 0.5938, 0.6875, 0.5938, 0.625, 0.625, 0.5625, 0.625, 0.625, 0.5938, 0.625, 0.5938, 0.5625, 0.625, 0.5, 0.625, 0.5625, 0.5938, 0.5625, 0.5938, 0.5, 0.625, 0.9375, 0.6094, 1.0, 0.5938, 0.9375, 0.625, 0.875, 0.625, 0.9375, 0.5938, 0.9375, 0.5938, 0.875, 0.625, 0.8125, 0.625, 0.875, 0.5938, 0.875, 0.5938, 0.8125, 0.5938, 0.5, 0.5938, 0.5625, 0.5625, 0.5625, 0.5625, 0.5, 0.5938, 0.9375, 0.5781, 1.0, 0.5625, 0.9375, 0.5938, 0.875, 0.5938, 0.9375, 0.5625, 0.9375, 0.5625, 0.875, 0.5938, 0.8125, 0.5938, 0.875, 0.5625, 0.875, 0.5625, 0.8125, 0.5938, 0.75, 0.5938, 0.8125, 0.5625, 0.8125, 0.5625, 0.75, 0.5938, 0.6875, 0.5938, 0.75, 0.5625, 0.75, 0.5625, 0.6875, 0.5938, 0.625, 0.5938, 0.6875, 0.5625, 0.6875, 0.5625, 0.625, 0.5938, 0.5625, 0.5938, 0.625, 0.5625, 0.625, 0.5625, 0.5625, 0.5625, 0.75, 0.5625, 0.8125, 0.5312, 0.8125, 0.5312, 0.75, 0.5625, 0.6875, 0.5625, 0.75, 0.5312, 0.75, 0.5312, 0.6875, 0.5625, 0.625, 0.5625, 0.6875, 0.5312, 0.6875, 0.5312, 0.625, 0.5625, 0.5625, 0.5625, 0.625, 0.5312, 0.625, 0.5312, 0.5625, 0.5625, 0.5, 0.5625, 0.5625, 0.5312, 0.5625, 0.5312, 0.5, 0.5625, 0.9375, 0.5469, 1.0, 0.5312, 0.9375, 0.5625, 0.875, 0.5625, 0.9375, 0.5312, 0.9375, 0.5312, 0.875, 0.5625, 0.8125, 0.5625, 0.875, 0.5312, 0.875, 0.5312, 0.8125, 0.5312, 0.5, 0.5312, 0.5625, 0.5, 0.5625, 0.5, 0.5, 0.5312, 0.9375, 0.5156, 1.0, 0.5, 0.9375, 0.5312, 0.875, 0.5312, 0.9375, 0.5, 0.9375, 0.5, 0.875, 0.5312, 0.8125, 0.5312, 0.875, 0.5, 0.875, 0.5, 0.8125, 0.5312, 0.75, 0.5312, 0.8125, 0.5, 0.8125, 0.5, 0.75, 0.5312, 0.6875, 0.5312, 0.75, 0.5, 0.75, 0.5, 0.6875, 0.5312, 0.625, 0.5312, 0.6875, 0.5, 0.6875, 0.5, 0.625, 0.5312, 0.5625, 0.5312, 0.625, 0.5, 0.625, 0.5, 0.5625, 0.5, 0.6875, 0.5, 0.75, 0.4688, 0.75, 0.4687, 0.6875, 0.5, 0.625, 0.5, 0.6875, 0.4687, 0.6875, 0.4688, 0.625, 0.5, 0.5625, 0.5, 0.625, 0.4688, 0.625, 0.4688, 0.5625, 0.5, 0.5, 0.5, 0.5625, 0.4688, 0.5625, 0.4687, 0.5, 0.5, 0.9375, 0.4844, 1.0, 0.4688, 0.9375, 0.5, 0.875, 0.5, 0.9375, 0.4688, 0.9375, 0.4688, 0.875, 0.5, 0.8125, 0.5, 0.875, 0.4688, 0.875, 0.4688, 0.8125, 0.5, 0.75, 0.5, 0.8125, 0.4688, 0.8125, 0.4688, 0.75, 0.4688, 0.875, 0.4688, 0.9375, 0.4375, 0.9375, 0.4375, 0.875, 0.4688, 0.8125, 0.4688, 0.875, 0.4375, 0.875, 0.4375, 0.8125, 0.4688, 0.75, 0.4688, 0.8125, 0.4375, 0.8125, 0.4375, 0.75, 0.4687, 0.6875, 0.4688, 0.75, 0.4375, 0.75, 0.4375, 0.6875, 0.4688, 0.625, 0.4687, 0.6875, 0.4375, 0.6875, 0.4375, 0.625, 0.4688, 0.5625, 0.4688, 0.625, 0.4375, 0.625, 0.4375, 0.5625, 0.4687, 0.5, 0.4688, 0.5625, 0.4375, 0.5625, 0.4375, 0.5, 0.4688, 0.9375, 0.4531, 1.0, 0.4375, 0.9375, 0.4375, 0.625, 0.4375, 0.6875, 0.4062, 0.6875, 0.4062, 0.625, 0.4375, 0.5625, 0.4375, 0.625, 0.4062, 0.625, 0.4062, 0.5625, 0.4375, 0.5, 0.4375, 0.5625, 0.4062, 0.5625, 0.4062, 0.5, 0.4375, 0.9375, 0.4219, 1.0, 0.4062, 0.9375, 0.4375, 0.875, 0.4375, 0.9375, 0.4062, 0.9375, 0.4062, 0.875, 0.4375, 0.8125, 0.4375, 0.875, 0.4062, 0.875, 0.4062, 0.8125, 0.4375, 0.75, 0.4375, 0.8125, 0.4062, 0.8125, 0.4062, 0.75, 0.4375, 0.6875, 0.4375, 0.75, 0.4062, 0.75, 0.4062, 0.6875, 0.4062, 0.875, 0.4062, 0.9375, 0.375, 0.9375, 0.375, 0.875, 0.4062, 0.8125, 0.4062, 0.875, 0.375, 0.875, 0.375, 0.8125, 0.4062, 0.75, 0.4062, 0.8125, 0.375, 0.8125, 0.375, 0.75, 0.4062, 0.6875, 0.4062, 0.75, 0.375, 0.75, 0.375, 0.6875, 0.4062, 0.625, 0.4062, 0.6875, 0.375, 0.6875, 0.375, 0.625, 0.4062, 0.5625, 0.4062, 0.625, 0.375, 0.625, 0.375, 0.5625, 0.4062, 0.5, 0.4062, 0.5625, 0.375, 0.5625, 0.375, 0.5, 0.4062, 0.9375, 0.3906, 1.0, 0.375, 0.9375, 0.375, 0.625, 0.375, 0.6875, 0.3438, 0.6875, 0.3438, 0.625, 0.375, 0.5625, 0.375, 0.625, 0.3438, 0.625, 0.3438, 0.5625, 0.375, 0.5, 0.375, 0.5625, 0.3438, 0.5625, 0.3437, 0.5, 0.375, 0.9375, 0.3594, 1.0, 0.3438, 0.9375, 0.375, 0.875, 0.375, 0.9375, 0.3438, 0.9375, 0.3438, 0.875, 0.375, 0.8125, 0.375, 0.875, 0.3438, 0.875, 0.3438, 0.8125, 0.375, 0.75, 0.375, 0.8125, 0.3438, 0.8125, 0.3438, 0.75, 0.375, 0.6875, 0.375, 0.75, 0.3438, 0.75, 0.3438, 0.6875, 0.3438, 0.8125, 0.3438, 0.875, 0.3125, 0.875, 0.3125, 0.8125, 0.3438, 0.75, 0.3438, 0.8125, 0.3125, 0.8125, 0.3125, 0.75, 0.3438, 0.6875, 0.3438, 0.75, 0.3125, 0.75, 0.3125, 0.6875, 0.3438, 0.625, 0.3438, 0.6875, 0.3125, 0.6875, 0.3125, 0.625, 0.3438, 0.5625, 0.3438, 0.625, 0.3125, 0.625, 0.3125, 0.5625, 0.3437, 0.5, 0.3438, 0.5625, 0.3125, 0.5625, 0.3125, 0.5, 0.3438, 0.9375, 0.3281, 1.0, 0.3125, 0.9375, 0.3438, 0.875, 0.3438, 0.9375, 0.3125, 0.9375, 0.3125, 0.875, 0.3125, 0.5625, 0.3125, 0.625, 0.2812, 0.625, 0.2812, 0.5625, 0.3125, 0.5, 0.3125, 0.5625, 0.2812, 0.5625, 0.2812, 0.5, 0.3125, 0.9375, 0.2969, 1.0, 0.2812, 0.9375, 0.3125, 0.875, 0.3125, 0.9375, 0.2812, 0.9375, 0.2812, 0.875, 0.3125, 0.8125, 0.3125, 0.875, 0.2812, 0.875, 0.2812, 0.8125, 0.3125, 0.75, 0.3125, 0.8125, 0.2812, 0.8125, 0.2812, 0.75, 0.3125, 0.6875, 0.3125, 0.75, 0.2812, 0.75, 0.2812, 0.6875, 0.3125, 0.625, 0.3125, 0.6875, 0.2812, 0.6875, 0.2812, 0.625, 0.2812, 0.8125, 0.2812, 0.875, 0.25, 0.875, 0.25, 0.8125, 0.2812, 0.75, 0.2812, 0.8125, 0.25, 0.8125, 0.25, 0.75, 0.2812, 0.6875, 0.2812, 0.75, 0.25, 0.75, 0.25, 0.6875, 0.2812, 0.625, 0.2812, 0.6875, 0.25, 0.6875, 0.25, 0.625, 0.2812, 0.5625, 0.2812, 0.625, 0.25, 0.625, 0.25, 0.5625, 0.2812, 0.5, 0.2812, 0.5625, 0.25, 0.5625, 0.25, 0.5, 0.2812, 0.9375, 0.2656, 1.0, 0.25, 0.9375, 0.2812, 0.875, 0.2812, 0.9375, 0.25, 0.9375, 0.25, 0.875, 0.25, 0.5625, 0.25, 0.625, 0.2188, 0.625, 0.2188, 0.5625, 0.25, 0.5, 0.25, 0.5625, 0.2188, 0.5625, 0.2187, 0.5, 0.25, 0.9375, 0.2344, 1.0, 0.2188, 0.9375, 0.25, 0.875, 0.25, 0.9375, 0.2188, 0.9375, 0.2188, 0.875, 0.25, 0.8125, 0.25, 0.875, 0.2188, 0.875, 0.2188, 0.8125, 0.25, 0.75, 0.25, 0.8125, 0.2188, 0.8125, 0.2188, 0.75, 0.25, 0.6875, 0.25, 0.75, 0.2188, 0.75, 0.2188, 0.6875, 0.25, 0.625, 0.25, 0.6875, 0.2188, 0.6875, 0.2188, 0.625, 0.2188, 0.75, 0.2188, 0.8125, 0.1875, 0.8125, 0.1875, 0.75, 0.2188, 0.6875, 0.2188, 0.75, 0.1875, 0.75, 0.1875, 0.6875, 0.2188, 0.625, 0.2188, 0.6875, 0.1875, 0.6875, 0.1875, 0.625, 0.2188, 0.5625, 0.2188, 0.625, 0.1875, 0.625, 0.1875, 0.5625, 0.2187, 0.5, 0.2188, 0.5625, 0.1875, 0.5625, 0.1875, 0.5, 0.2188, 0.9375, 0.2031, 1.0, 0.1875, 0.9375, 0.2188, 0.875, 0.2188, 0.9375, 0.1875, 0.9375, 0.1875, 0.875, 0.2188, 0.8125, 0.2188, 0.875, 0.1875, 0.875, 0.1875, 0.8125, 0.1875, 0.5, 0.1875, 0.5625, 0.1562, 0.5625, 0.1562, 0.5, 0.1875, 0.9375, 0.1719, 1.0, 0.1563, 0.9375, 0.1875, 0.875, 0.1875, 0.9375, 0.1563, 0.9375, 0.1562, 0.875, 0.1875, 0.8125, 0.1875, 0.875, 0.1562, 0.875, 0.1562, 0.8125, 0.1875, 0.75, 0.1875, 0.8125, 0.1562, 0.8125, 0.1562, 0.75, 0.1875, 0.6875, 0.1875, 0.75, 0.1562, 0.75, 0.1562, 0.6875, 0.1875, 0.625, 0.1875, 0.6875, 0.1562, 0.6875, 0.1563, 0.625, 0.1875, 0.5625, 0.1875, 0.625, 0.1563, 0.625, 0.1562, 0.5625, 0.1562, 0.6875, 0.1562, 0.75, 0.125, 0.75, 0.125, 0.6875, 0.1563, 0.625, 0.1562, 0.6875, 0.125, 0.6875, 0.125, 0.625, 0.1562, 0.5625, 0.1563, 0.625, 0.125, 0.625, 0.125, 0.5625, 0.1562, 0.5, 0.1562, 0.5625, 0.125, 0.5625, 0.125, 0.5, 0.1563, 0.9375, 0.1406, 1.0, 0.125, 0.9375, 0.1562, 0.875, 0.1563, 0.9375, 0.125, 0.9375, 0.125, 0.875, 0.1562, 0.8125, 0.1562, 0.875, 0.125, 0.875, 0.125, 0.8125, 0.1562, 0.75, 0.1562, 0.8125, 0.125, 0.8125, 0.125, 0.75, 0.125, 0.9375, 0.1094, 1.0, 0.09375, 0.9375, 0.125, 0.875, 0.125, 0.9375, 0.09375, 0.9375, 0.09375, 0.875, 0.125, 0.8125, 0.125, 0.875, 0.09375, 0.875, 0.09375, 0.8125, 0.125, 0.75, 0.125, 0.8125, 0.09375, 0.8125, 0.09375, 0.75, 0.125, 0.6875, 0.125, 0.75, 0.09375, 0.75, 0.09375, 0.6875, 0.125, 0.625, 0.125, 0.6875, 0.09375, 0.6875, 0.09375, 0.625, 0.125, 0.5625, 0.125, 0.625, 0.09375, 0.625, 0.09375, 0.5625, 0.125, 0.5, 0.125, 0.5625, 0.09375, 0.5625, 0.09375, 0.5, 0.09375, 0.6875, 0.09375, 0.75, 0.0625, 0.75, 0.0625, 0.6875, 0.09375, 0.625, 0.09375, 0.6875, 0.0625, 0.6875, 0.0625, 0.625, 0.09375, 0.5625, 0.09375, 0.625, 0.0625, 0.625, 0.0625, 0.5625, 0.09375, 0.5, 0.09375, 0.5625, 0.0625, 0.5625, 0.0625, 0.5, 0.09375, 0.9375, 0.07812, 1.0, 0.0625, 0.9375, 0.09375, 0.875, 0.09375, 0.9375, 0.0625, 0.9375, 0.0625, 0.875, 0.09375, 0.8125, 0.09375, 0.875, 0.0625, 0.875, 0.0625, 0.8125, 0.09375, 0.75, 0.09375, 0.8125, 0.0625, 0.8125, 0.0625, 0.75, 0.0625, 0.875, 0.0625, 0.9375, 0.03125, 0.9375, 0.03125, 0.875, 0.0625, 0.8125, 0.0625, 0.875, 0.03125, 0.875, 0.03125, 0.8125, 0.0625, 0.75, 0.0625, 0.8125, 0.03125, 0.8125, 0.03125, 0.75, 0.0625, 0.6875, 0.0625, 0.75, 0.03125, 0.75, 0.03125, 0.6875, 0.0625, 0.625, 0.0625, 0.6875, 0.03125, 0.6875, 0.03125, 0.625, 0.0625, 0.5625, 0.0625, 0.625, 0.03125, 0.625, 0.03125, 0.5625, 0.0625, 0.5, 0.0625, 0.5625, 0.03125, 0.5625, 0.03125, 0.5, 0.0625, 0.9375, 0.04687, 1.0, 0.03125, 0.9375, 0.03125, 0.625, 0.03125, 0.6875, 0.0, 0.6875, 0.0, 0.625, 0.03125, 0.5625, 0.03125, 0.625, 0.0, 0.625, 0.0, 0.5625, 0.03125, 0.5, 0.03125, 0.5625, 0.0, 0.5625, 0.0, 0.5, 0.03125, 0.9375, 0.01562, 1.0, 0.0, 0.9375, 0.03125, 0.875, 0.03125, 0.9375, 0.0, 0.9375, 0.0, 0.875, 0.03125, 0.8125, 0.03125, 0.875, 0.0, 0.875, 0.0, 0.8125, 0.03125, 0.75, 0.03125, 0.8125, 0.0, 0.8125, 0.0, 0.75, 0.03125, 0.6875, 0.03125, 0.75, 0.0, 0.75, 0.0, 0.6875, 1.0, 0.875, 1.0, 0.9375, 0.9688, 0.9375, 0.9687, 0.875, 1.0, 0.8125, 1.0, 0.875, 0.9687, 0.875, 0.9687, 0.8125, 1.0, 0.75, 1.0, 0.8125, 0.9687, 0.8125, 0.9688, 0.75, 1.0, 0.6875, 1.0, 0.75, 0.9688, 0.75, 0.9687, 0.6875, 1.0, 0.625, 1.0, 0.6875, 0.9687, 0.6875, 0.9688, 0.625, 1.0, 0.5625, 1.0, 0.625, 0.9688, 0.625, 0.9687, 0.5625, 1.0, 0.5, 1.0, 0.5625, 0.9687, 0.5625, 0.9687, 0.5, 1.0, 0.9375, 0.9844, 1.0, 0.9688, 0.9375, 0.9688, 0.625, 0.9687, 0.6875, 0.9375, 0.6875, 0.9375, 0.625, 0.9687, 0.5625, 0.9688, 0.625, 0.9375, 0.625, 0.9375, 0.5625, 0.9687, 0.5, 0.9687, 0.5625, 0.9375, 0.5625, 0.9375, 0.5, 0.9688, 0.9375, 0.9531, 1.0, 0.9375, 0.9375, 0.9687, 0.875, 0.9688, 0.9375, 0.9375, 0.9375, 0.9375, 0.875, 0.9687, 0.8125, 0.9687, 0.875, 0.9375, 0.875, 0.9375, 0.8125, 0.9688, 0.75, 0.9687, 0.8125, 0.9375, 0.8125, 0.9375, 0.75, 0.9687, 0.6875, 0.9688, 0.75, 0.9375, 0.75, 0.9375, 0.6875, 0.9375, 0.8125, 0.9375, 0.875, 0.9062, 0.875, 0.9062, 0.8125, 0.9375, 0.75, 0.9375, 0.8125, 0.9062, 0.8125, 0.9062, 0.75, 0.9375, 0.6875, 0.9375, 0.75, 0.9062, 0.75, 0.9062, 0.6875, 0.9375, 0.625, 0.9375, 0.6875, 0.9062, 0.6875, 0.9062, 0.625, 0.9375, 0.5625, 0.9375, 0.625, 0.9062, 0.625, 0.9062, 0.5625, 0.9375, 0.5, 0.9375, 0.5625, 0.9062, 0.5625, 0.9062, 0.5, 0.9375, 0.9375, 0.9219, 1.0, 0.9062, 0.9375, 0.9375, 0.875, 0.9375, 0.9375, 0.9062, 0.9375, 0.9062, 0.875, 0.9062, 0.5625, 0.9062, 0.625, 0.875, 0.625, 0.875, 0.5625, 0.9062, 0.5, 0.9062, 0.5625, 0.875, 0.5625, 0.875, 0.5, 0.9062, 0.9375, 0.8906, 1.0, 0.875, 0.9375, 0.9062, 0.875, 0.9062, 0.9375, 0.875, 0.9375, 0.875, 0.875, 0.9062, 0.8125, 0.9062, 0.875, 0.875, 0.875, 0.875, 0.8125, 0.9062, 0.75, 0.9062, 0.8125, 0.875, 0.8125, 0.875, 0.75, 0.9062, 0.6875, 0.9062, 0.75, 0.875, 0.75, 0.875, 0.6875, 0.9062, 0.625, 0.9062, 0.6875, 0.875, 0.6875, 0.875, 0.625, 0.875, 0.75, 0.875, 0.8125, 0.8437, 0.8125, 0.8438, 0.75, 0.875, 0.6875, 0.875, 0.75, 0.8438, 0.75, 0.8437, 0.6875, 0.875, 0.625, 0.875, 0.6875, 0.8437, 0.6875, 0.8438, 0.625, 0.875, 0.5625, 0.875, 0.625, 0.8438, 0.625, 0.8437, 0.5625, 0.875, 0.5, 0.875, 0.5625, 0.8437, 0.5625, 0.8437, 0.5, 0.875, 0.9375, 0.8594, 1.0, 0.8438, 0.9375, 0.875, 0.875, 0.875, 0.9375, 0.8438, 0.9375, 0.8438, 0.875, 0.875, 0.8125, 0.875, 0.875, 0.8438, 0.875, 0.8437, 0.8125, 0.8437, 0.5, 0.8437, 0.5625, 0.8125, 0.5625, 0.8125, 0.5, 0.8438, 0.9375, 0.8281, 1.0, 0.8125, 0.9375, 0.8438, 0.875, 0.8438, 0.9375, 0.8125, 0.9375, 0.8125, 0.875, 0.8437, 0.8125, 0.8438, 0.875, 0.8125, 0.875, 0.8125, 0.8125, 0.8438, 0.75, 0.8437, 0.8125, 0.8125, 0.8125, 0.8125, 0.75, 0.8437, 0.6875, 0.8438, 0.75, 0.8125, 0.75, 0.8125, 0.6875, 0.8438, 0.625, 0.8437, 0.6875, 0.8125, 0.6875, 0.8125, 0.625, 0.8437, 0.5625, 0.8438, 0.625, 0.8125, 0.625, 0.8125, 0.5625, 0.8125, 0.75, 0.8125, 0.8125, 0.7812, 0.8125, 0.7812, 0.75, 0.8125, 0.6875, 0.8125, 0.75, 0.7812, 0.75, 0.7812, 0.6875, 0.8125, 0.625, 0.8125, 0.6875, 0.7812, 0.6875, 0.7812, 0.625, 0.8125, 0.5625, 0.8125, 0.625, 0.7812, 0.625, 0.7812, 0.5625, 0.8125, 0.5, 0.8125, 0.5625, 0.7812, 0.5625, 0.7812, 0.5, 0.8125, 0.9375, 0.7969, 1.0, 0.7812, 0.9375, 0.8125, 0.875, 0.8125, 0.9375, 0.7812, 0.9375, 0.7812, 0.875, 0.8125, 0.8125, 0.8125, 0.875, 0.7812, 0.875, 0.7812, 0.8125, 0.7812, 0.5, 0.7812, 0.5625, 0.75, 0.5625, 0.75, 0.5, 0.7812, 0.9375, 0.7656, 1.0, 0.75, 0.9375, 0.7812, 0.875, 0.7812, 0.9375, 0.75, 0.9375, 0.75, 0.875, 0.7812, 0.8125, 0.7812, 0.875, 0.75, 0.875, 0.75, 0.8125, 0.7812, 0.75, 0.7812, 0.8125, 0.75, 0.8125, 0.75, 0.75, 0.7812, 0.6875, 0.7812, 0.75, 0.75, 0.75, 0.75, 0.6875, 0.7812, 0.625, 0.7812, 0.6875, 0.75, 0.6875, 0.75, 0.625, 0.7812, 0.5625, 0.7812, 0.625, 0.75, 0.625, 0.75, 0.5625])
me_sphere.materials.append(mat_campfire)
me_sphere.update()
me_cube_001 = bpy.data.meshes.new('Cube.001')
me_cube_001.from_pydata([(-5.872, -8.472, -0.02073), (-5.872, -8.472, 0.02073), (-5.872, 8.472, -0.02073), (-5.872, 8.472, 0.02073), (5.872, -8.472, -0.02073), (5.872, -8.472, 0.02073), (5.872, 8.472, -0.02073), (5.872, 8.472, 0.02073)], [], [(0, 1, 3, 2), (2, 3, 7, 6), (6, 7, 5, 4), (4, 5, 1, 0), (2, 6, 4, 0), (7, 3, 1, 5)])
_uv = me_cube_001.uv_layers.new(name='UVMap')
_uv.uv.foreach_set('vector', [0.375, 0.0, 0.625, 0.0, 0.625, 0.25, 0.375, 0.25, 0.375, 0.25, 0.625, 0.25, 0.625, 0.5, 0.375, 0.5, 0.375, 0.5, 0.625, 0.5, 0.625, 0.75, 0.375, 0.75, 0.375, 0.75, 0.625, 0.75, 0.625, 1.0, 0.375, 1.0, 0.125, 0.5, 0.375, 0.5, 0.375, 0.75, 0.125, 0.75, 0.625, 0.5, 0.875, 0.5, 0.875, 0.75, 0.625, 0.75])
me_cube_001.materials.append(mat_floormat)
me_cube_001.update()
me_cylinder_005 = bpy.data.meshes.new('Cylinder.005')
me_cylinder_005.from_pydata([(0.0, 0.4356, -1.725), (0.0, 0.4356, 1.725), (0.08498, 0.4272, -1.725), (0.08498, 0.4272, 1.725), (0.1667, 0.4024, -1.725), (0.1667, 0.4024, 1.725), (0.242, 0.3622, -1.725), (0.242, 0.3622, 1.725), (0.308, 0.308, -1.725), (0.308, 0.308, 1.725), (0.3622, 0.242, -1.725), (0.3622, 0.242, 1.725), (0.4024, 0.1667, -1.725), (0.4024, 0.1667, 1.725), (0.4272, 0.08498, -1.725), (0.4272, 0.08498, 1.725), (0.4356, 0.0, -1.725), (0.4356, 0.0, 1.725), (0.4272, -0.08498, -1.725), (0.4272, -0.08498, 1.725), (0.4024, -0.1667, -1.725), (0.4024, -0.1667, 1.725), (0.3622, -0.242, -1.725), (0.3622, -0.242, 1.725), (0.308, -0.308, -1.725), (0.308, -0.308, 1.725), (0.242, -0.3622, -1.725), (0.242, -0.3622, 1.725), (0.1667, -0.4024, -1.725), (0.1667, -0.4024, 1.725), (0.08498, -0.4272, -1.725), (0.08498, -0.4272, 1.725), (0.0, -0.4356, -1.725), (0.0, -0.4356, 1.725), (-0.08498, -0.4272, -1.725), (-0.08498, -0.4272, 1.725), (-0.1667, -0.4024, -1.725), (-0.1667, -0.4024, 1.725), (-0.242, -0.3622, -1.725), (-0.242, -0.3622, 1.725), (-0.308, -0.308, -1.725), (-0.308, -0.308, 1.725), (-0.3622, -0.242, -1.725), (-0.3622, -0.242, 1.725), (-0.4024, -0.1667, -1.725), (-0.4024, -0.1667, 1.725), (-0.4272, -0.08498, -1.725), (-0.4272, -0.08498, 1.725), (-0.4356, 0.0, -1.725), (-0.4356, 0.0, 1.725), (-0.4272, 0.08498, -1.725), (-0.4272, 0.08498, 1.725), (-0.4024, 0.1667, -1.725), (-0.4024, 0.1667, 1.725), (-0.3622, 0.242, -1.725), (-0.3622, 0.242, 1.725), (-0.308, 0.308, -1.725), (-0.308, 0.308, 1.725), (-0.242, 0.3622, -1.725), (-0.242, 0.3622, 1.725), (-0.1667, 0.4024, -1.725), (-0.1667, 0.4024, 1.725), (-0.08498, 0.4272, -1.725), (-0.08498, 0.4272, 1.725)], [], [(0, 1, 3, 2), (2, 3, 5, 4), (4, 5, 7, 6), (6, 7, 9, 8), (8, 9, 11, 10), (10, 11, 13, 12), (12, 13, 15, 14), (14, 15, 17, 16), (16, 17, 19, 18), (18, 19, 21, 20), (20, 21, 23, 22), (22, 23, 25, 24), (24, 25, 27, 26), (26, 27, 29, 28), (28, 29, 31, 30), (30, 31, 33, 32), (32, 33, 35, 34), (34, 35, 37, 36), (36, 37, 39, 38), (38, 39, 41, 40), (40, 41, 43, 42), (42, 43, 45, 44), (44, 45, 47, 46), (46, 47, 49, 48), (48, 49, 51, 50), (50, 51, 53, 52), (52, 53, 55, 54), (54, 55, 57, 56), (56, 57, 59, 58), (58, 59, 61, 60), (3, 1, 63, 61, 59, 57, 55, 53, 51, 49, 47, 45, 43, 41, 39, 37, 35, 33, 31, 29, 27, 25, 23, 21, 19, 17, 15, 13, 11, 9, 7, 5), (60, 61, 63, 62), (62, 63, 1, 0), (0, 2, 4, 6, 8, 10, 12, 14, 16, 18, 20, 22, 24, 26, 28, 30, 32, 34, 36, 38, 40, 42, 44, 46, 48, 50, 52, 54, 56, 58, 60, 62)])
_uv = me_cylinder_005.uv_layers.new(name='UVMap')
_uv.uv.foreach_set('vector', [1.0, 0.5, 1.0, 1.0, 0.9688, 1.0, 0.9688, 0.5, 0.9688, 0.5, 0.9688, 1.0, 0.9375, 1.0, 0.9375, 0.5, 0.9375, 0.5, 0.9375, 1.0, 0.9062, 1.0, 0.9062, 0.5, 0.9062, 0.5, 0.9062, 1.0, 0.875, 1.0, 0.875, 0.5, 0.875, 0.5, 0.875, 1.0, 0.8438, 1.0, 0.8438, 0.5, 0.8438, 0.5, 0.8438, 1.0, 0.8125, 1.0, 0.8125, 0.5, 0.8125, 0.5, 0.8125, 1.0, 0.7812, 1.0, 0.7812, 0.5, 0.7812, 0.5, 0.7812, 1.0, 0.75, 1.0, 0.75, 0.5, 0.75, 0.5, 0.75, 1.0, 0.7188, 1.0, 0.7188, 0.5, 0.7188, 0.5, 0.7188, 1.0, 0.6875, 1.0, 0.6875, 0.5, 0.6875, 0.5, 0.6875, 1.0, 0.6562, 1.0, 0.6562, 0.5, 0.6562, 0.5, 0.6562, 1.0, 0.625, 1.0, 0.625, 0.5, 0.625, 0.5, 0.625, 1.0, 0.5938, 1.0, 0.5938, 0.5, 0.5938, 0.5, 0.5938, 1.0, 0.5625, 1.0, 0.5625, 0.5, 0.5625, 0.5, 0.5625, 1.0, 0.5312, 1.0, 0.5312, 0.5, 0.5312, 0.5, 0.5312, 1.0, 0.5, 1.0, 0.5, 0.5, 0.5, 0.5, 0.5, 1.0, 0.4688, 1.0, 0.4688, 0.5, 0.4688, 0.5, 0.4688, 1.0, 0.4375, 1.0, 0.4375, 0.5, 0.4375, 0.5, 0.4375, 1.0, 0.4062, 1.0, 0.4062, 0.5, 0.4062, 0.5, 0.4062, 1.0, 0.375, 1.0, 0.375, 0.5, 0.375, 0.5, 0.375, 1.0, 0.3438, 1.0, 0.3438, 0.5, 0.3438, 0.5, 0.3438, 1.0, 0.3125, 1.0, 0.3125, 0.5, 0.3125, 0.5, 0.3125, 1.0, 0.2812, 1.0, 0.2812, 0.5, 0.2812, 0.5, 0.2812, 1.0, 0.25, 1.0, 0.25, 0.5, 0.25, 0.5, 0.25, 1.0, 0.2188, 1.0, 0.2188, 0.5, 0.2188, 0.5, 0.2188, 1.0, 0.1875, 1.0, 0.1875, 0.5, 0.1875, 0.5, 0.1875, 1.0, 0.1562, 1.0, 0.1562, 0.5, 0.1562, 0.5, 0.1562, 1.0, 0.125, 1.0, 0.125, 0.5, 0.125, 0.5, 0.125, 1.0, 0.09375, 1.0, 0.09375, 0.5, 0.09375, 0.5, 0.09375, 1.0, 0.0625, 1.0, 0.0625, 0.5, 0.2968, 0.4854, 0.25, 0.49, 0.2032, 0.4854, 0.1582, 0.4717, 0.1167, 0.4496, 0.08029, 0.4197, 0.05045, 0.3833, 0.02827, 0.3418, 0.01461, 0.2968, 0.01, 0.25, 0.01461, 0.2032, 0.02827, 0.1582, 0.05045, 0.1167, 0.08029, 0.08029, 0.1167, 0.05045, 0.1582, 0.02827, 0.2032, 0.01461, 0.25, 0.01, 0.2968, 0.01461, 0.3418, 0.02827, 0.3833, 0.05045, 0.4197, 0.08029, 0.4496, 0.1167, 0.4717, 0.1582, 0.4854, 0.2032, 0.49, 0.25, 0.4854, 0.2968, 0.4717, 0.3418, 0.4496, 0.3833, 0.4197, 0.4197, 0.3833, 0.4496, 0.3418, 0.4717, 0.0625, 0.5, 0.0625, 1.0, 0.03125, 1.0, 0.03125, 0.5, 0.03125, 0.5, 0.03125, 1.0, 0.0, 1.0, 0.0, 0.5, 0.75, 0.49, 0.7968, 0.4854, 0.8418, 0.4717, 0.8833, 0.4496, 0.9197, 0.4197, 0.9496, 0.3833, 0.9717, 0.3418, 0.9854, 0.2968, 0.99, 0.25, 0.9854, 0.2032, 0.9717, 0.1582, 0.9496, 0.1167, 0.9197, 0.08029, 0.8833, 0.05045, 0.8418, 0.02827, 0.7968, 0.01461, 0.75, 0.01, 0.7032, 0.01461, 0.6582, 0.02827, 0.6167, 0.05045, 0.5803, 0.08029, 0.5504, 0.1167, 0.5283, 0.1582, 0.5146, 0.2032, 0.51, 0.25, 0.5146, 0.2968, 0.5283, 0.3418, 0.5504, 0.3833, 0.5803, 0.4197, 0.6167, 0.4496, 0.6582, 0.4717, 0.7032, 0.4854])
me_cylinder_005.materials.append(mat_wood)
me_cylinder_005.update()
me_cube_002 = bpy.data.meshes.new('Cube.002')
me_cube_002.from_pydata([(-0.4024, -0.1212, -1.668), (-0.4024, -0.1212, 1.668), (-0.4024, 0.1212, -1.668), (-0.4024, 0.1212, 1.668), (0.4024, -0.1212, -1.668), (0.4024, -0.1212, 1.668), (0.4024, 0.1212, -1.668), (0.4024, 0.1212, 1.668), (-0.4024, 0.0, -1.668), (-0.4024, 0.0, 2.071), (0.4024, 0.0, -1.668), (0.4024, 0.0, 2.071), (-0.4024, -0.1212, -0.9259), (-0.4024, 0.1212, -0.9259), (0.4024, 0.1212, -0.9259), (0.4024, -0.1212, -0.9259), (0.4024, 0.0, -0.9259), (-0.4024, 0.0, -0.9259), (-0.4024, -0.1212, -0.6992), (-0.4024, 0.1212, -0.6992), (0.4024, 0.1212, -0.6992), (0.4024, -0.1212, -0.6992), (0.4024, 0.0, -0.6992), (-0.4024, 0.0, -0.6992), (-0.4024, 0.4378, -0.6992), (-0.4024, 0.4378, -0.9259), (0.4024, 0.4378, -0.6992), (0.4024, 0.4378, -0.9259), (0.4024, -0.4285, -0.6992), (0.4024, -0.4285, -0.9259), (-0.4024, -0.4285, -0.9259), (-0.4024, -0.4285, -0.6992)], [], [(23, 9, 3, 19), (19, 3, 7, 20), (22, 11, 5, 21), (21, 5, 1, 18), (8, 10, 4, 0), (11, 9, 1, 5), (7, 3, 9, 11), (2, 6, 10, 8), (20, 7, 11, 22), (18, 1, 9, 23), (0, 12, 17, 8), (6, 14, 16, 10), (4, 15, 12, 0), (10, 16, 15, 4), (2, 13, 14, 6), (8, 17, 13, 2), (12, 18, 23, 17), (14, 20, 22, 16), (21, 18, 31, 28), (16, 22, 21, 15), (19, 20, 26, 24), (17, 23, 19, 13), (25, 24, 26, 27), (13, 19, 24, 25), (14, 13, 25, 27), (20, 14, 27, 26), (29, 28, 31, 30), (15, 21, 28, 29), (18, 12, 30, 31), (12, 15, 29, 30)])
_uv = me_cube_002.uv_layers.new(name='UVMap')
_uv.uv.foreach_set('vector', [0.4476, 0.125, 0.625, 0.125, 0.625, 0.25, 0.4476, 0.25, 0.4476, 0.25, 0.625, 0.25, 0.625, 0.5, 0.4476, 0.5, 0.4476, 0.625, 0.625, 0.625, 0.625, 0.75, 0.4476, 0.75, 0.4476, 0.75, 0.625, 0.75, 0.625, 1.0, 0.4476, 1.0, 0.125, 0.625, 0.375, 0.625, 0.375, 0.75, 0.125, 0.75, 0.625, 0.625, 0.875, 0.625, 0.875, 0.75, 0.625, 0.75, 0.625, 0.5, 0.875, 0.5, 0.875, 0.625, 0.625, 0.625, 0.125, 0.5, 0.375, 0.5, 0.375, 0.625, 0.125, 0.625, 0.4476, 0.5, 0.625, 0.5, 0.625, 0.625, 0.4476, 0.625, 0.4476, 0.0, 0.625, 0.0, 0.625, 0.125, 0.4476, 0.125, 0.375, 0.0, 0.4306, 0.0, 0.4306, 0.125, 0.375, 0.125, 0.375, 0.5, 0.4306, 0.5, 0.4306, 0.625, 0.375, 0.625, 0.375, 0.75, 0.4306, 0.75, 0.4306, 1.0, 0.375, 1.0, 0.375, 0.625, 0.4306, 0.625, 0.4306, 0.75, 0.375, 0.75, 0.375, 0.25, 0.4306, 0.25, 0.4306, 0.5, 0.375, 0.5, 0.375, 0.125, 0.4306, 0.125, 0.4306, 0.25, 0.375, 0.25, 0.4306, 0.0, 0.4476, 0.0, 0.4476, 0.125, 0.4306, 0.125, 0.4306, 0.5, 0.4476, 0.5, 0.4476, 0.625, 0.4306, 0.625, 0.4476, 0.75, 0.4476, 1.0, 0.4476, 1.0, 0.4476, 0.75, 0.4306, 0.625, 0.4476, 0.625, 0.4476, 0.75, 0.4306, 0.75, 0.4476, 0.25, 0.4476, 0.5, 0.4476, 0.5, 0.4476, 0.25, 0.4306, 0.125, 0.4476, 0.125, 0.4476, 0.25, 0.4306, 0.25, 0.4306, 0.25, 0.4476, 0.25, 0.4476, 0.5, 0.4306, 0.5, 0.4306, 0.25, 0.4476, 0.25, 0.4476, 0.25, 0.4306, 0.25, 0.4306, 0.5, 0.4306, 0.25, 0.4306, 0.25, 0.4306, 0.5, 0.4476, 0.5, 0.4306, 0.5, 0.4306, 0.5, 0.4476, 0.5, 0.4306, 0.75, 0.4476, 0.75, 0.4476, 1.0, 0.4306, 1.0, 0.4306, 0.75, 0.4476, 0.75, 0.4476, 0.75, 0.4306, 0.75, 0.4476, 0.0, 0.4306, 0.0, 0.4306, 0.0, 0.4476, 0.0, 0.4306, 1.0, 0.4306, 0.75, 0.4306, 0.75, 0.4306, 1.0])
me_cube_002.materials.append(mat_swordshield)
me_cube_002.update()
me_cube_003 = bpy.data.meshes.new('Cube.003')
me_cube_003.from_pydata([(-0.09656, -0.7141, -0.6432), (-0.09656, -0.7141, 1.26), (-0.09656, 0.7141, -0.6432), (-0.09656, 0.7141, 1.26), (0.09656, -0.7141, -0.6432), (0.09656, -0.7141, 1.26), (0.09656, 0.7141, -0.6432), (0.09656, 0.7141, 1.26), (-0.09656, 0.0, -1.26), (-0.09656, 0.0, 1.26), (0.09656, 0.0, -1.26), (0.09656, 0.0, 1.26), (-0.09656, -0.7141, 0.0), (-0.09656, 0.7141, 0.0), (0.09656, 0.7141, 0.0), (0.09656, -0.7141, 0.0), (0.4275, 0.0, 0.0), (0.2344, 0.0, 0.0), (0.0, 0.7141, -0.6432), (0.0, 0.7141, 1.26), (0.0, -0.7141, -0.6432), (0.0, -0.7141, 1.26), (0.0, 0.0, 1.26), (0.0, 0.0, -1.26), (0.0, -0.7141, 0.0), (0.0, 0.7141, 0.0)], [], [(17, 9, 3, 13), (25, 19, 7, 14), (16, 11, 5, 15), (24, 21, 1, 12), (23, 10, 4, 20), (22, 9, 1, 21), (19, 3, 9, 22), (18, 6, 10, 23), (14, 7, 11, 16), (12, 1, 9, 17), (0, 12, 17, 8), (6, 14, 16, 10), (20, 24, 12, 0), (10, 16, 15, 4), (18, 25, 14, 6), (8, 17, 13, 2), (2, 13, 25, 18), (4, 15, 24, 20), (2, 18, 23, 8), (7, 19, 22, 11), (11, 22, 21, 5), (8, 23, 20, 0), (15, 5, 21, 24), (13, 3, 19, 25)])
_uv = me_cube_003.uv_layers.new(name='UVMap')
_uv.uv.foreach_set('vector', [0.5, 0.125, 0.625, 0.125, 0.625, 0.25, 0.5, 0.25, 0.5, 0.375, 0.625, 0.375, 0.625, 0.5, 0.5, 0.5, 0.5, 0.625, 0.625, 0.625, 0.625, 0.75, 0.5, 0.75, 0.5, 0.875, 0.625, 0.875, 0.625, 1.0, 0.5, 1.0, 0.25, 0.625, 0.375, 0.625, 0.375, 0.75, 0.25, 0.75, 0.75, 0.625, 0.875, 0.625, 0.875, 0.75, 0.75, 0.75, 0.75, 0.5, 0.875, 0.5, 0.875, 0.625, 0.75, 0.625, 0.25, 0.5, 0.375, 0.5, 0.375, 0.625, 0.25, 0.625, 0.5, 0.5, 0.625, 0.5, 0.625, 0.625, 0.5, 0.625, 0.5, 0.0, 0.625, 0.0, 0.625, 0.125, 0.5, 0.125, 0.375, 0.0, 0.5, 0.0, 0.5, 0.125, 0.375, 0.125, 0.375, 0.5, 0.5, 0.5, 0.5, 0.625, 0.375, 0.625, 0.375, 0.875, 0.5, 0.875, 0.5, 1.0, 0.375, 1.0, 0.375, 0.625, 0.5, 0.625, 0.5, 0.75, 0.375, 0.75, 0.375, 0.375, 0.5, 0.375, 0.5, 0.5, 0.375, 0.5, 0.375, 0.125, 0.5, 0.125, 0.5, 0.25, 0.375, 0.25, 0.375, 0.25, 0.5, 0.25, 0.5, 0.375, 0.375, 0.375, 0.375, 0.75, 0.5, 0.75, 0.5, 0.875, 0.375, 0.875, 0.125, 0.5, 0.25, 0.5, 0.25, 0.625, 0.125, 0.625, 0.625, 0.5, 0.75, 0.5, 0.75, 0.625, 0.625, 0.625, 0.625, 0.625, 0.75, 0.625, 0.75, 0.75, 0.625, 0.75, 0.125, 0.625, 0.25, 0.625, 0.25, 0.75, 0.125, 0.75, 0.5, 0.75, 0.625, 0.75, 0.625, 0.875, 0.5, 0.875, 0.5, 0.25, 0.625, 0.25, 0.625, 0.375, 0.5, 0.375])
me_cube_003.materials.append(mat_swordshield)
me_cube_003.update()
me_cylinder_006 = bpy.data.meshes.new('Cylinder.006')
me_cylinder_006.from_pydata([(0.0, 0.4356, -1.725), (0.0, 0.4356, 1.725), (0.08498, 0.4272, -1.725), (0.08498, 0.4272, 1.725), (0.1667, 0.4024, -1.725), (0.1667, 0.4024, 1.725), (0.242, 0.3622, -1.725), (0.242, 0.3622, 1.725), (0.308, 0.308, -1.725), (0.308, 0.308, 1.725), (0.3622, 0.242, -1.725), (0.3622, 0.242, 1.725), (0.4024, 0.1667, -1.725), (0.4024, 0.1667, 1.725), (0.4272, 0.08498, -1.725), (0.4272, 0.08498, 1.725), (0.4356, 0.0, -1.725), (0.4356, 0.0, 1.725), (0.4272, -0.08498, -1.725), (0.4272, -0.08498, 1.725), (0.4024, -0.1667, -1.725), (0.4024, -0.1667, 1.725), (0.3622, -0.242, -1.725), (0.3622, -0.242, 1.725), (0.308, -0.308, -1.725), (0.308, -0.308, 1.725), (0.242, -0.3622, -1.725), (0.242, -0.3622, 1.725), (0.1667, -0.4024, -1.725), (0.1667, -0.4024, 1.725), (0.08498, -0.4272, -1.725), (0.08498, -0.4272, 1.725), (0.0, -0.4356, -1.725), (0.0, -0.4356, 1.725), (-0.08498, -0.4272, -1.725), (-0.08498, -0.4272, 1.725), (-0.1667, -0.4024, -1.725), (-0.1667, -0.4024, 1.725), (-0.242, -0.3622, -1.725), (-0.242, -0.3622, 1.725), (-0.308, -0.308, -1.725), (-0.308, -0.308, 1.725), (-0.3622, -0.242, -1.725), (-0.3622, -0.242, 1.725), (-0.4024, -0.1667, -1.725), (-0.4024, -0.1667, 1.725), (-0.4272, -0.08498, -1.725), (-0.4272, -0.08498, 1.725), (-0.4356, 0.0, -1.725), (-0.4356, 0.0, 1.725), (-0.4272, 0.08498, -1.725), (-0.4272, 0.08498, 1.725), (-0.4024, 0.1667, -1.725), (-0.4024, 0.1667, 1.725), (-0.3622, 0.242, -1.725), (-0.3622, 0.242, 1.725), (-0.308, 0.308, -1.725), (-0.308, 0.308, 1.725), (-0.242, 0.3622, -1.725), (-0.242, 0.3622, 1.725), (-0.1667, 0.4024, -1.725), (-0.1667, 0.4024, 1.725), (-0.08498, 0.4272, -1.725), (-0.08498, 0.4272, 1.725)], [], [(0, 1, 3, 2), (2, 3, 5, 4), (4, 5, 7, 6), (6, 7, 9, 8), (8, 9, 11, 10), (10, 11, 13, 12), (12, 13, 15, 14), (14, 15, 17, 16), (16, 17, 19, 18), (18, 19, 21, 20), (20, 21, 23, 22), (22, 23, 25, 24), (24, 25, 27, 26), (26, 27, 29, 28), (28, 29, 31, 30), (30, 31, 33, 32), (32, 33, 35, 34), (34, 35, 37, 36), (36, 37, 39, 38), (38, 39, 41, 40), (40, 41, 43, 42), (42, 43, 45, 44), (44, 45, 47, 46), (46, 47, 49, 48), (48, 49, 51, 50), (50, 51, 53, 52), (52, 53, 55, 54), (54, 55, 57, 56), (56, 57, 59, 58), (58, 59, 61, 60), (3, 1, 63, 61, 59, 57, 55, 53, 51, 49, 47, 45, 43, 41, 39, 37, 35, 33, 31, 29, 27, 25, 23, 21, 19, 17, 15, 13, 11, 9, 7, 5), (60, 61, 63, 62), (62, 63, 1, 0), (0, 2, 4, 6, 8, 10, 12, 14, 16, 18, 20, 22, 24, 26, 28, 30, 32, 34, 36, 38, 40, 42, 44, 46, 48, 50, 52, 54, 56, 58, 60, 62)])
_uv = me_cylinder_006.uv_layers.new(name='UVMap')
_uv.uv.foreach_set('vector', [1.0, 0.5, 1.0, 1.0, 0.9688, 1.0, 0.9688, 0.5, 0.9688, 0.5, 0.9688, 1.0, 0.9375, 1.0, 0.9375, 0.5, 0.9375, 0.5, 0.9375, 1.0, 0.9062, 1.0, 0.9062, 0.5, 0.9062, 0.5, 0.9062, 1.0, 0.875, 1.0, 0.875, 0.5, 0.875, 0.5, 0.875, 1.0, 0.8438, 1.0, 0.8438, 0.5, 0.8438, 0.5, 0.8438, 1.0, 0.8125, 1.0, 0.8125, 0.5, 0.8125, 0.5, 0.8125, 1.0, 0.7812, 1.0, 0.7812, 0.5, 0.7812, 0.5, 0.7812, 1.0, 0.75, 1.0, 0.75, 0.5, 0.75, 0.5, 0.75, 1.0, 0.7188, 1.0, 0.7188, 0.5, 0.7188, 0.5, 0.7188, 1.0, 0.6875, 1.0, 0.6875, 0.5, 0.6875, 0.5, 0.6875, 1.0, 0.6562, 1.0, 0.6562, 0.5, 0.6562, 0.5, 0.6562, 1.0, 0.625, 1.0, 0.625, 0.5, 0.625, 0.5, 0.625, 1.0, 0.5938, 1.0, 0.5938, 0.5, 0.5938, 0.5, 0.5938, 1.0, 0.5625, 1.0, 0.5625, 0.5, 0.5625, 0.5, 0.5625, 1.0, 0.5312, 1.0, 0.5312, 0.5, 0.5312, 0.5, 0.5312, 1.0, 0.5, 1.0, 0.5, 0.5, 0.5, 0.5, 0.5, 1.0, 0.4688, 1.0, 0.4688, 0.5, 0.4688, 0.5, 0.4688, 1.0, 0.4375, 1.0, 0.4375, 0.5, 0.4375, 0.5, 0.4375, 1.0, 0.4062, 1.0, 0.4062, 0.5, 0.4062, 0.5, 0.4062, 1.0, 0.375, 1.0, 0.375, 0.5, 0.375, 0.5, 0.375, 1.0, 0.3438, 1.0, 0.3438, 0.5, 0.3438, 0.5, 0.3438, 1.0, 0.3125, 1.0, 0.3125, 0.5, 0.3125, 0.5, 0.3125, 1.0, 0.2812, 1.0, 0.2812, 0.5, 0.2812, 0.5, 0.2812, 1.0, 0.25, 1.0, 0.25, 0.5, 0.25, 0.5, 0.25, 1.0, 0.2188, 1.0, 0.2188, 0.5, 0.2188, 0.5, 0.2188, 1.0, 0.1875, 1.0, 0.1875, 0.5, 0.1875, 0.5, 0.1875, 1.0, 0.1562, 1.0, 0.1562, 0.5, 0.1562, 0.5, 0.1562, 1.0, 0.125, 1.0, 0.125, 0.5, 0.125, 0.5, 0.125, 1.0, 0.09375, 1.0, 0.09375, 0.5, 0.09375, 0.5, 0.09375, 1.0, 0.0625, 1.0, 0.0625, 0.5, 0.2968, 0.4854, 0.25, 0.49, 0.2032, 0.4854, 0.1582, 0.4717, 0.1167, 0.4496, 0.08029, 0.4197, 0.05045, 0.3833, 0.02827, 0.3418, 0.01461, 0.2968, 0.01, 0.25, 0.01461, 0.2032, 0.02827, 0.1582, 0.05045, 0.1167, 0.08029, 0.08029, 0.1167, 0.05045, 0.1582, 0.02827, 0.2032, 0.01461, 0.25, 0.01, 0.2968, 0.01461, 0.3418, 0.02827, 0.3833, 0.05045, 0.4197, 0.08029, 0.4496, 0.1167, 0.4717, 0.1582, 0.4854, 0.2032, 0.49, 0.25, 0.4854, 0.2968, 0.4717, 0.3418, 0.4496, 0.3833, 0.4197, 0.4197, 0.3833, 0.4496, 0.3418, 0.4717, 0.0625, 0.5, 0.0625, 1.0, 0.03125, 1.0, 0.03125, 0.5, 0.03125, 0.5, 0.03125, 1.0, 0.0, 1.0, 0.0, 0.5, 0.75, 0.49, 0.7968, 0.4854, 0.8418, 0.4717, 0.8833, 0.4496, 0.9197, 0.4197, 0.9496, 0.3833, 0.9717, 0.3418, 0.9854, 0.2968, 0.99, 0.25, 0.9854, 0.2032, 0.9717, 0.1582, 0.9496, 0.1167, 0.9197, 0.08029, 0.8833, 0.05045, 0.8418, 0.02827, 0.7968, 0.01461, 0.75, 0.01, 0.7032, 0.01461, 0.6582, 0.02827, 0.6167, 0.05045, 0.5803, 0.08029, 0.5504, 0.1167, 0.5283, 0.1582, 0.5146, 0.2032, 0.51, 0.25, 0.5146, 0.2968, 0.5283, 0.3418, 0.5504, 0.3833, 0.5803, 0.4197, 0.6167, 0.4496, 0.6582, 0.4717, 0.7032, 0.4854])
me_cylinder_006.materials.append(mat_wood)
me_cylinder_006.update()
me_cylinder_007 = bpy.data.meshes.new('Cylinder.007')
me_cylinder_007.from_pydata([(0.0, 0.4356, -1.725), (0.0, 0.4356, 1.725), (0.08498, 0.4272, -1.725), (0.08498, 0.4272, 1.725), (0.1667, 0.4024, -1.725), (0.1667, 0.4024, 1.725), (0.242, 0.3622, -1.725), (0.242, 0.3622, 1.725), (0.308, 0.308, -1.725), (0.308, 0.308, 1.725), (0.3622, 0.242, -1.725), (0.3622, 0.242, 1.725), (0.4024, 0.1667, -1.725), (0.4024, 0.1667, 1.725), (0.4272, 0.08498, -1.725), (0.4272, 0.08498, 1.725), (0.4356, 0.0, -1.725), (0.4356, 0.0, 1.725), (0.4272, -0.08498, -1.725), (0.4272, -0.08498, 1.725), (0.4024, -0.1667, -1.725), (0.4024, -0.1667, 1.725), (0.3622, -0.242, -1.725), (0.3622, -0.242, 1.725), (0.308, -0.308, -1.725), (0.308, -0.308, 1.725), (0.242, -0.3622, -1.725), (0.242, -0.3622, 1.725), (0.1667, -0.4024, -1.725), (0.1667, -0.4024, 1.725), (0.08498, -0.4272, -1.725), (0.08498, -0.4272, 1.725), (0.0, -0.4356, -1.725), (0.0, -0.4356, 1.725), (-0.08498, -0.4272, -1.725), (-0.08498, -0.4272, 1.725), (-0.1667, -0.4024, -1.725), (-0.1667, -0.4024, 1.725), (-0.242, -0.3622, -1.725), (-0.242, -0.3622, 1.725), (-0.308, -0.308, -1.725), (-0.308, -0.308, 1.725), (-0.3622, -0.242, -1.725), (-0.3622, -0.242, 1.725), (-0.4024, -0.1667, -1.725), (-0.4024, -0.1667, 1.725), (-0.4272, -0.08498, -1.725), (-0.4272, -0.08498, 1.725), (-0.4356, 0.0, -1.725), (-0.4356, 0.0, 1.725), (-0.4272, 0.08498, -1.725), (-0.4272, 0.08498, 1.725), (-0.4024, 0.1667, -1.725), (-0.4024, 0.1667, 1.725), (-0.3622, 0.242, -1.725), (-0.3622, 0.242, 1.725), (-0.308, 0.308, -1.725), (-0.308, 0.308, 1.725), (-0.242, 0.3622, -1.725), (-0.242, 0.3622, 1.725), (-0.1667, 0.4024, -1.725), (-0.1667, 0.4024, 1.725), (-0.08498, 0.4272, -1.725), (-0.08498, 0.4272, 1.725)], [], [(0, 1, 3, 2), (2, 3, 5, 4), (4, 5, 7, 6), (6, 7, 9, 8), (8, 9, 11, 10), (10, 11, 13, 12), (12, 13, 15, 14), (14, 15, 17, 16), (16, 17, 19, 18), (18, 19, 21, 20), (20, 21, 23, 22), (22, 23, 25, 24), (24, 25, 27, 26), (26, 27, 29, 28), (28, 29, 31, 30), (30, 31, 33, 32), (32, 33, 35, 34), (34, 35, 37, 36), (36, 37, 39, 38), (38, 39, 41, 40), (40, 41, 43, 42), (42, 43, 45, 44), (44, 45, 47, 46), (46, 47, 49, 48), (48, 49, 51, 50), (50, 51, 53, 52), (52, 53, 55, 54), (54, 55, 57, 56), (56, 57, 59, 58), (58, 59, 61, 60), (3, 1, 63, 61, 59, 57, 55, 53, 51, 49, 47, 45, 43, 41, 39, 37, 35, 33, 31, 29, 27, 25, 23, 21, 19, 17, 15, 13, 11, 9, 7, 5), (60, 61, 63, 62), (62, 63, 1, 0), (0, 2, 4, 6, 8, 10, 12, 14, 16, 18, 20, 22, 24, 26, 28, 30, 32, 34, 36, 38, 40, 42, 44, 46, 48, 50, 52, 54, 56, 58, 60, 62)])
_uv = me_cylinder_007.uv_layers.new(name='UVMap')
_uv.uv.foreach_set('vector', [1.0, 0.5, 1.0, 1.0, 0.9688, 1.0, 0.9688, 0.5, 0.9688, 0.5, 0.9688, 1.0, 0.9375, 1.0, 0.9375, 0.5, 0.9375, 0.5, 0.9375, 1.0, 0.9062, 1.0, 0.9062, 0.5, 0.9062, 0.5, 0.9062, 1.0, 0.875, 1.0, 0.875, 0.5, 0.875, 0.5, 0.875, 1.0, 0.8438, 1.0, 0.8438, 0.5, 0.8438, 0.5, 0.8438, 1.0, 0.8125, 1.0, 0.8125, 0.5, 0.8125, 0.5, 0.8125, 1.0, 0.7812, 1.0, 0.7812, 0.5, 0.7812, 0.5, 0.7812, 1.0, 0.75, 1.0, 0.75, 0.5, 0.75, 0.5, 0.75, 1.0, 0.7188, 1.0, 0.7188, 0.5, 0.7188, 0.5, 0.7188, 1.0, 0.6875, 1.0, 0.6875, 0.5, 0.6875, 0.5, 0.6875, 1.0, 0.6562, 1.0, 0.6562, 0.5, 0.6562, 0.5, 0.6562, 1.0, 0.625, 1.0, 0.625, 0.5, 0.625, 0.5, 0.625, 1.0, 0.5938, 1.0, 0.5938, 0.5, 0.5938, 0.5, 0.5938, 1.0, 0.5625, 1.0, 0.5625, 0.5, 0.5625, 0.5, 0.5625, 1.0, 0.5312, 1.0, 0.5312, 0.5, 0.5312, 0.5, 0.5312, 1.0, 0.5, 1.0, 0.5, 0.5, 0.5, 0.5, 0.5, 1.0, 0.4688, 1.0, 0.4688, 0.5, 0.4688, 0.5, 0.4688, 1.0, 0.4375, 1.0, 0.4375, 0.5, 0.4375, 0.5, 0.4375, 1.0, 0.4062, 1.0, 0.4062, 0.5, 0.4062, 0.5, 0.4062, 1.0, 0.375, 1.0, 0.375, 0.5, 0.375, 0.5, 0.375, 1.0, 0.3438, 1.0, 0.3438, 0.5, 0.3438, 0.5, 0.3438, 1.0, 0.3125, 1.0, 0.3125, 0.5, 0.3125, 0.5, 0.3125, 1.0, 0.2812, 1.0, 0.2812, 0.5, 0.2812, 0.5, 0.2812, 1.0, 0.25, 1.0, 0.25, 0.5, 0.25, 0.5, 0.25, 1.0, 0.2188, 1.0, 0.2188, 0.5, 0.2188, 0.5, 0.2188, 1.0, 0.1875, 1.0, 0.1875, 0.5, 0.1875, 0.5, 0.1875, 1.0, 0.1562, 1.0, 0.1562, 0.5, 0.1562, 0.5, 0.1562, 1.0, 0.125, 1.0, 0.125, 0.5, 0.125, 0.5, 0.125, 1.0, 0.09375, 1.0, 0.09375, 0.5, 0.09375, 0.5, 0.09375, 1.0, 0.0625, 1.0, 0.0625, 0.5, 0.2968, 0.4854, 0.25, 0.49, 0.2032, 0.4854, 0.1582, 0.4717, 0.1167, 0.4496, 0.08029, 0.4197, 0.05045, 0.3833, 0.02827, 0.3418, 0.01461, 0.2968, 0.01, 0.25, 0.01461, 0.2032, 0.02827, 0.1582, 0.05045, 0.1167, 0.08029, 0.08029, 0.1167, 0.05045, 0.1582, 0.02827, 0.2032, 0.01461, 0.25, 0.01, 0.2968, 0.01461, 0.3418, 0.02827, 0.3833, 0.05045, 0.4197, 0.08029, 0.4496, 0.1167, 0.4717, 0.1582, 0.4854, 0.2032, 0.49, 0.25, 0.4854, 0.2968, 0.4717, 0.3418, 0.4496, 0.3833, 0.4197, 0.4197, 0.3833, 0.4496, 0.3418, 0.4717, 0.0625, 0.5, 0.0625, 1.0, 0.03125, 1.0, 0.03125, 0.5, 0.03125, 0.5, 0.03125, 1.0, 0.0, 1.0, 0.0, 0.5, 0.75, 0.49, 0.7968, 0.4854, 0.8418, 0.4717, 0.8833, 0.4496, 0.9197, 0.4197, 0.9496, 0.3833, 0.9717, 0.3418, 0.9854, 0.2968, 0.99, 0.25, 0.9854, 0.2032, 0.9717, 0.1582, 0.9496, 0.1167, 0.9197, 0.08029, 0.8833, 0.05045, 0.8418, 0.02827, 0.7968, 0.01461, 0.75, 0.01, 0.7032, 0.01461, 0.6582, 0.02827, 0.6167, 0.05045, 0.5803, 0.08029, 0.5504, 0.1167, 0.5283, 0.1582, 0.5146, 0.2032, 0.51, 0.25, 0.5146, 0.2968, 0.5283, 0.3418, 0.5504, 0.3833, 0.5803, 0.4197, 0.6167, 0.4496, 0.6582, 0.4717, 0.7032, 0.4854])
me_cylinder_007.materials.append(mat_wood)
me_cylinder_007.update()
me_cylinder_008 = bpy.data.meshes.new('Cylinder.008')
me_cylinder_008.from_pydata([(0.0, 0.4356, -1.725), (0.0, 0.4356, 1.725), (0.08498, 0.4272, -1.725), (0.08498, 0.4272, 1.725), (0.1667, 0.4024, -1.725), (0.1667, 0.4024, 1.725), (0.242, 0.3622, -1.725), (0.242, 0.3622, 1.725), (0.308, 0.308, -1.725), (0.308, 0.308, 1.725), (0.3622, 0.242, -1.725), (0.3622, 0.242, 1.725), (0.4024, 0.1667, -1.725), (0.4024, 0.1667, 1.725), (0.4272, 0.08498, -1.725), (0.4272, 0.08498, 1.725), (0.4356, 0.0, -1.725), (0.4356, 0.0, 1.725), (0.4272, -0.08498, -1.725), (0.4272, -0.08498, 1.725), (0.4024, -0.1667, -1.725), (0.4024, -0.1667, 1.725), (0.3622, -0.242, -1.725), (0.3622, -0.242, 1.725), (0.308, -0.308, -1.725), (0.308, -0.308, 1.725), (0.242, -0.3622, -1.725), (0.242, -0.3622, 1.725), (0.1667, -0.4024, -1.725), (0.1667, -0.4024, 1.725), (0.08498, -0.4272, -1.725), (0.08498, -0.4272, 1.725), (0.0, -0.4356, -1.725), (0.0, -0.4356, 1.725), (-0.08498, -0.4272, -1.725), (-0.08498, -0.4272, 1.725), (-0.1667, -0.4024, -1.725), (-0.1667, -0.4024, 1.725), (-0.242, -0.3622, -1.725), (-0.242, -0.3622, 1.725), (-0.308, -0.308, -1.725), (-0.308, -0.308, 1.725), (-0.3622, -0.242, -1.725), (-0.3622, -0.242, 1.725), (-0.4024, -0.1667, -1.725), (-0.4024, -0.1667, 1.725), (-0.4272, -0.08498, -1.725), (-0.4272, -0.08498, 1.725), (-0.4356, 0.0, -1.725), (-0.4356, 0.0, 1.725), (-0.4272, 0.08498, -1.725), (-0.4272, 0.08498, 1.725), (-0.4024, 0.1667, -1.725), (-0.4024, 0.1667, 1.725), (-0.3622, 0.242, -1.725), (-0.3622, 0.242, 1.725), (-0.308, 0.308, -1.725), (-0.308, 0.308, 1.725), (-0.242, 0.3622, -1.725), (-0.242, 0.3622, 1.725), (-0.1667, 0.4024, -1.725), (-0.1667, 0.4024, 1.725), (-0.08498, 0.4272, -1.725), (-0.08498, 0.4272, 1.725)], [], [(0, 1, 3, 2), (2, 3, 5, 4), (4, 5, 7, 6), (6, 7, 9, 8), (8, 9, 11, 10), (10, 11, 13, 12), (12, 13, 15, 14), (14, 15, 17, 16), (16, 17, 19, 18), (18, 19, 21, 20), (20, 21, 23, 22), (22, 23, 25, 24), (24, 25, 27, 26), (26, 27, 29, 28), (28, 29, 31, 30), (30, 31, 33, 32), (32, 33, 35, 34), (34, 35, 37, 36), (36, 37, 39, 38), (38, 39, 41, 40), (40, 41, 43, 42), (42, 43, 45, 44), (44, 45, 47, 46), (46, 47, 49, 48), (48, 49, 51, 50), (50, 51, 53, 52), (52, 53, 55, 54), (54, 55, 57, 56), (56, 57, 59, 58), (58, 59, 61, 60), (3, 1, 63, 61, 59, 57, 55, 53, 51, 49, 47, 45, 43, 41, 39, 37, 35, 33, 31, 29, 27, 25, 23, 21, 19, 17, 15, 13, 11, 9, 7, 5), (60, 61, 63, 62), (62, 63, 1, 0), (0, 2, 4, 6, 8, 10, 12, 14, 16, 18, 20, 22, 24, 26, 28, 30, 32, 34, 36, 38, 40, 42, 44, 46, 48, 50, 52, 54, 56, 58, 60, 62)])
_uv = me_cylinder_008.uv_layers.new(name='UVMap')
_uv.uv.foreach_set('vector', [1.0, 0.5, 1.0, 1.0, 0.9688, 1.0, 0.9688, 0.5, 0.9688, 0.5, 0.9688, 1.0, 0.9375, 1.0, 0.9375, 0.5, 0.9375, 0.5, 0.9375, 1.0, 0.9062, 1.0, 0.9062, 0.5, 0.9062, 0.5, 0.9062, 1.0, 0.875, 1.0, 0.875, 0.5, 0.875, 0.5, 0.875, 1.0, 0.8438, 1.0, 0.8438, 0.5, 0.8438, 0.5, 0.8438, 1.0, 0.8125, 1.0, 0.8125, 0.5, 0.8125, 0.5, 0.8125, 1.0, 0.7812, 1.0, 0.7812, 0.5, 0.7812, 0.5, 0.7812, 1.0, 0.75, 1.0, 0.75, 0.5, 0.75, 0.5, 0.75, 1.0, 0.7188, 1.0, 0.7188, 0.5, 0.7188, 0.5, 0.7188, 1.0, 0.6875, 1.0, 0.6875, 0.5, 0.6875, 0.5, 0.6875, 1.0, 0.6562, 1.0, 0.6562, 0.5, 0.6562, 0.5, 0.6562, 1.0, 0.625, 1.0, 0.625, 0.5, 0.625, 0.5, 0.625, 1.0, 0.5938, 1.0, 0.5938, 0.5, 0.5938, 0.5, 0.5938, 1.0, 0.5625, 1.0, 0.5625, 0.5, 0.5625, 0.5, 0.5625, 1.0, 0.5312, 1.0, 0.5312, 0.5, 0.5312, 0.5, 0.5312, 1.0, 0.5, 1.0, 0.5, 0.5, 0.5, 0.5, 0.5, 1.0, 0.4688, 1.0, 0.4688, 0.5, 0.4688, 0.5, 0.4688, 1.0, 0.4375, 1.0, 0.4375, 0.5, 0.4375, 0.5, 0.4375, 1.0, 0.4062, 1.0, 0.4062, 0.5, 0.4062, 0.5, 0.4062, 1.0, 0.375, 1.0, 0.375, 0.5, 0.375, 0.5, 0.375, 1.0, 0.3438, 1.0, 0.3438, 0.5, 0.3438, 0.5, 0.3438, 1.0, 0.3125, 1.0, 0.3125, 0.5, 0.3125, 0.5, 0.3125, 1.0, 0.2812, 1.0, 0.2812, 0.5, 0.2812, 0.5, 0.2812, 1.0, 0.25, 1.0, 0.25, 0.5, 0.25, 0.5, 0.25, 1.0, 0.2188, 1.0, 0.2188, 0.5, 0.2188, 0.5, 0.2188, 1.0, 0.1875, 1.0, 0.1875, 0.5, 0.1875, 0.5, 0.1875, 1.0, 0.1562, 1.0, 0.1562, 0.5, 0.1562, 0.5, 0.1562, 1.0, 0.125, 1.0, 0.125, 0.5, 0.125, 0.5, 0.125, 1.0, 0.09375, 1.0, 0.09375, 0.5, 0.09375, 0.5, 0.09375, 1.0, 0.0625, 1.0, 0.0625, 0.5, 0.2968, 0.4854, 0.25, 0.49, 0.2032, 0.4854, 0.1582, 0.4717, 0.1167, 0.4496, 0.08029, 0.4197, 0.05045, 0.3833, 0.02827, 0.3418, 0.01461, 0.2968, 0.01, 0.25, 0.01461, 0.2032, 0.02827, 0.1582, 0.05045, 0.1167, 0.08029, 0.08029, 0.1167, 0.05045, 0.1582, 0.02827, 0.2032, 0.01461, 0.25, 0.01, 0.2968, 0.01461, 0.3418, 0.02827, 0.3833, 0.05045, 0.4197, 0.08029, 0.4496, 0.1167, 0.4717, 0.1582, 0.4854, 0.2032, 0.49, 0.25, 0.4854, 0.2968, 0.4717, 0.3418, 0.4496, 0.3833, 0.4197, 0.4197, 0.3833, 0.4496, 0.3418, 0.4717, 0.0625, 0.5, 0.0625, 1.0, 0.03125, 1.0, 0.03125, 0.5, 0.03125, 0.5, 0.03125, 1.0, 0.0, 1.0, 0.0, 0.5, 0.75, 0.49, 0.7968, 0.4854, 0.8418, 0.4717, 0.8833, 0.4496, 0.9197, 0.4197, 0.9496, 0.3833, 0.9717, 0.3418, 0.9854, 0.2968, 0.99, 0.25, 0.9854, 0.2032, 0.9717, 0.1582, 0.9496, 0.1167, 0.9197, 0.08029, 0.8833, 0.05045, 0.8418, 0.02827, 0.7968, 0.01461, 0.75, 0.01, 0.7032, 0.01461, 0.6582, 0.02827, 0.6167, 0.05045, 0.5803, 0.08029, 0.5504, 0.1167, 0.5283, 0.1582, 0.5146, 0.2032, 0.51, 0.25, 0.5146, 0.2968, 0.5283, 0.3418, 0.5504, 0.3833, 0.5803, 0.4197, 0.6167, 0.4496, 0.6582, 0.4717, 0.7032, 0.4854])
me_cylinder_008.materials.append(mat_wood)
me_cylinder_008.update()
me_cylinder_001 = bpy.data.meshes.new('Cylinder.001')
me_cylinder_001.from_pydata([(0.0, 0.4356, -1.725), (0.0, 0.4356, 1.725), (0.08498, 0.4272, -1.725), (0.08498, 0.4272, 1.725), (0.1667, 0.4024, -1.725), (0.1667, 0.4024, 1.725), (0.242, 0.3622, -1.725), (0.242, 0.3622, 1.725), (0.308, 0.308, -1.725), (0.308, 0.308, 1.725), (0.3622, 0.242, -1.725), (0.3622, 0.242, 1.725), (0.4024, 0.1667, -1.725), (0.4024, 0.1667, 1.725), (0.4272, 0.08498, -1.725), (0.4272, 0.08498, 1.725), (0.4356, 0.0, -1.725), (0.4356, 0.0, 1.725), (0.4272, -0.08498, -1.725), (0.4272, -0.08498, 1.725), (0.4024, -0.1667, -1.725), (0.4024, -0.1667, 1.725), (0.3622, -0.242, -1.725), (0.3622, -0.242, 1.725), (0.308, -0.308, -1.725), (0.308, -0.308, 1.725), (0.242, -0.3622, -1.725), (0.242, -0.3622, 1.725), (0.1667, -0.4024, -1.725), (0.1667, -0.4024, 1.725), (0.08498, -0.4272, -1.725), (0.08498, -0.4272, 1.725), (0.0, -0.4356, -1.725), (0.0, -0.4356, 1.725), (-0.08498, -0.4272, -1.725), (-0.08498, -0.4272, 1.725), (-0.1667, -0.4024, -1.725), (-0.1667, -0.4024, 1.725), (-0.242, -0.3622, -1.725), (-0.242, -0.3622, 1.725), (-0.308, -0.308, -1.725), (-0.308, -0.308, 1.725), (-0.3622, -0.242, -1.725), (-0.3622, -0.242, 1.725), (-0.4024, -0.1667, -1.725), (-0.4024, -0.1667, 1.725), (-0.4272, -0.08498, -1.725), (-0.4272, -0.08498, 1.725), (-0.4356, 0.0, -1.725), (-0.4356, 0.0, 1.725), (-0.4272, 0.08498, -1.725), (-0.4272, 0.08498, 1.725), (-0.4024, 0.1667, -1.725), (-0.4024, 0.1667, 1.725), (-0.3622, 0.242, -1.725), (-0.3622, 0.242, 1.725), (-0.308, 0.308, -1.725), (-0.308, 0.308, 1.725), (-0.242, 0.3622, -1.725), (-0.242, 0.3622, 1.725), (-0.1667, 0.4024, -1.725), (-0.1667, 0.4024, 1.725), (-0.08498, 0.4272, -1.725), (-0.08498, 0.4272, 1.725)], [], [(0, 1, 3, 2), (2, 3, 5, 4), (4, 5, 7, 6), (6, 7, 9, 8), (8, 9, 11, 10), (10, 11, 13, 12), (12, 13, 15, 14), (14, 15, 17, 16), (16, 17, 19, 18), (18, 19, 21, 20), (20, 21, 23, 22), (22, 23, 25, 24), (24, 25, 27, 26), (26, 27, 29, 28), (28, 29, 31, 30), (30, 31, 33, 32), (32, 33, 35, 34), (34, 35, 37, 36), (36, 37, 39, 38), (38, 39, 41, 40), (40, 41, 43, 42), (42, 43, 45, 44), (44, 45, 47, 46), (46, 47, 49, 48), (48, 49, 51, 50), (50, 51, 53, 52), (52, 53, 55, 54), (54, 55, 57, 56), (56, 57, 59, 58), (58, 59, 61, 60), (3, 1, 63, 61, 59, 57, 55, 53, 51, 49, 47, 45, 43, 41, 39, 37, 35, 33, 31, 29, 27, 25, 23, 21, 19, 17, 15, 13, 11, 9, 7, 5), (60, 61, 63, 62), (62, 63, 1, 0), (0, 2, 4, 6, 8, 10, 12, 14, 16, 18, 20, 22, 24, 26, 28, 30, 32, 34, 36, 38, 40, 42, 44, 46, 48, 50, 52, 54, 56, 58, 60, 62)])
_uv = me_cylinder_001.uv_layers.new(name='UVMap')
_uv.uv.foreach_set('vector', [1.0, 0.5, 1.0, 1.0, 0.9688, 1.0, 0.9688, 0.5, 0.9688, 0.5, 0.9688, 1.0, 0.9375, 1.0, 0.9375, 0.5, 0.9375, 0.5, 0.9375, 1.0, 0.9062, 1.0, 0.9062, 0.5, 0.9062, 0.5, 0.9062, 1.0, 0.875, 1.0, 0.875, 0.5, 0.875, 0.5, 0.875, 1.0, 0.8438, 1.0, 0.8438, 0.5, 0.8438, 0.5, 0.8438, 1.0, 0.8125, 1.0, 0.8125, 0.5, 0.8125, 0.5, 0.8125, 1.0, 0.7812, 1.0, 0.7812, 0.5, 0.7812, 0.5, 0.7812, 1.0, 0.75, 1.0, 0.75, 0.5, 0.75, 0.5, 0.75, 1.0, 0.7188, 1.0, 0.7188, 0.5, 0.7188, 0.5, 0.7188, 1.0, 0.6875, 1.0, 0.6875, 0.5, 0.6875, 0.5, 0.6875, 1.0, 0.6562, 1.0, 0.6562, 0.5, 0.6562, 0.5, 0.6562, 1.0, 0.625, 1.0, 0.625, 0.5, 0.625, 0.5, 0.625, 1.0, 0.5938, 1.0, 0.5938, 0.5, 0.5938, 0.5, 0.5938, 1.0, 0.5625, 1.0, 0.5625, 0.5, 0.5625, 0.5, 0.5625, 1.0, 0.5312, 1.0, 0.5312, 0.5, 0.5312, 0.5, 0.5312, 1.0, 0.5, 1.0, 0.5, 0.5, 0.5, 0.5, 0.5, 1.0, 0.4688, 1.0, 0.4688, 0.5, 0.4688, 0.5, 0.4688, 1.0, 0.4375, 1.0, 0.4375, 0.5, 0.4375, 0.5, 0.4375, 1.0, 0.4062, 1.0, 0.4062, 0.5, 0.4062, 0.5, 0.4062, 1.0, 0.375, 1.0, 0.375, 0.5, 0.375, 0.5, 0.375, 1.0, 0.3438, 1.0, 0.3438, 0.5, 0.3438, 0.5, 0.3438, 1.0, 0.3125, 1.0, 0.3125, 0.5, 0.3125, 0.5, 0.3125, 1.0, 0.2812, 1.0, 0.2812, 0.5, 0.2812, 0.5, 0.2812, 1.0, 0.25, 1.0, 0.25, 0.5, 0.25, 0.5, 0.25, 1.0, 0.2188, 1.0, 0.2188, 0.5, 0.2188, 0.5, 0.2188, 1.0, 0.1875, 1.0, 0.1875, 0.5, 0.1875, 0.5, 0.1875, 1.0, 0.1562, 1.0, 0.1562, 0.5, 0.1562, 0.5, 0.1562, 1.0, 0.125, 1.0, 0.125, 0.5, 0.125, 0.5, 0.125, 1.0, 0.09375, 1.0, 0.09375, 0.5, 0.09375, 0.5, 0.09375, 1.0, 0.0625, 1.0, 0.0625, 0.5, 0.2968, 0.4854, 0.25, 0.49, 0.2032, 0.4854, 0.1582, 0.4717, 0.1167, 0.4496, 0.08029, 0.4197, 0.05045, 0.3833, 0.02827, 0.3418, 0.01461, 0.2968, 0.01, 0.25, 0.01461, 0.2032, 0.02827, 0.1582, 0.05045, 0.1167, 0.08029, 0.08029, 0.1167, 0.05045, 0.1582, 0.02827, 0.2032, 0.01461, 0.25, 0.01, 0.2968, 0.01461, 0.3418, 0.02827, 0.3833, 0.05045, 0.4197, 0.08029, 0.4496, 0.1167, 0.4717, 0.1582, 0.4854, 0.2032, 0.49, 0.25, 0.4854, 0.2968, 0.4717, 0.3418, 0.4496, 0.3833, 0.4197, 0.4197, 0.3833, 0.4496, 0.3418, 0.4717, 0.0625, 0.5, 0.0625, 1.0, 0.03125, 1.0, 0.03125, 0.5, 0.03125, 0.5, 0.03125, 1.0, 0.0, 1.0, 0.0, 0.5, 0.75, 0.49, 0.7968, 0.4854, 0.8418, 0.4717, 0.8833, 0.4496, 0.9197, 0.4197, 0.9496, 0.3833, 0.9717, 0.3418, 0.9854, 0.2968, 0.99, 0.25, 0.9854, 0.2032, 0.9717, 0.1582, 0.9496, 0.1167, 0.9197, 0.08029, 0.8833, 0.05045, 0.8418, 0.02827, 0.7968, 0.01461, 0.75, 0.01, 0.7032, 0.01461, 0.6582, 0.02827, 0.6167, 0.05045, 0.5803, 0.08029, 0.5504, 0.1167, 0.5283, 0.1582, 0.5146, 0.2032, 0.51, 0.25, 0.5146, 0.2968, 0.5283, 0.3418, 0.5504, 0.3833, 0.5803, 0.4197, 0.6167, 0.4496, 0.6582, 0.4717, 0.7032, 0.4854])
me_cylinder_001.materials.append(mat_wood)
me_cylinder_001.update()

# ---- objects
ob_cube = bpy.data.objects.new('Cube', me_cube)
ob_light = bpy.data.objects.new('Light', light_light)
ob_camera = bpy.data.objects.new('Camera', cam_camera)
ob_log_1 = bpy.data.objects.new('log 1', me_cylinder)
ob_log_2 = bpy.data.objects.new('log 2', me_cylinder_004)
ob_campfire = bpy.data.objects.new('campfire', me_sphere)
ob_floor = bpy.data.objects.new('floor', me_cube_001)
ob_tree = bpy.data.objects.new('Tree', me_cylinder_005)
ob_tree_2 = bpy.data.objects.new('Tree 2', me_cylinder_005)
ob_sword = bpy.data.objects.new('Sword', me_cube_002)
ob_shield = bpy.data.objects.new('shield', me_cube_003)
ob_tree_2_001 = bpy.data.objects.new('Tree 2.001', me_cylinder_006)
ob_tree_2_002 = bpy.data.objects.new('Tree 2.002', me_cylinder_007)
ob_tree_2_003 = bpy.data.objects.new('Tree 2.003', me_cylinder_008)
ob_tree_2_004 = bpy.data.objects.new('Tree 2.004', me_cylinder_001)

# ---- transforms, parenting, visibility, modifiers, constraints
ob_cube.location = (-3.088, -1.202, 1.49)
ob_cube.rotation_euler = (1.571, 2.934e-08, -0.7357)
ob_light.location = (4.076, 1.005, 5.904)
ob_light.rotation_euler = (0.6503, 0.05522, 1.866)
ob_light.lock_rotations_4d = False
ob_light.empty_display_type = 'ARROWS'
ob_light.color = (0.0, 0.0, 0.0, 0.0)
ob_light.lineart.crease_threshold = 0.0
ob_camera.location = (6.054, 1.252, 0.796)
ob_camera.rotation_euler = (1.499, -0.001311, 1.694)
ob_camera.lock_rotations_4d = False
ob_camera.empty_display_type = 'ARROWS'
ob_camera.color = (0.0, 0.0, 0.0, 0.0)
ob_camera.display_type = 'WIRE'
ob_camera.lineart.crease_threshold = 0.0
ob_log_1.location = (2.987, -1.427, 0.0)
ob_log_1.rotation_euler = (1.571, -0.0, -0.4404)
ob_log_1.scale = (0.4519, 0.4519, 0.7319)
ob_log_2.location = (-2.967, 1.235, 0.0)
ob_log_2.rotation_euler = (1.571, -0.0, -0.4404)
ob_log_2.scale = (0.4519, 0.4519, 0.7319)
ob_campfire.location = (0.0, 0.0, -0.3706)
ob_campfire.scale = (1.0, 1.0, 0.35)
ob_floor.location = (-4.056, -9.79, -0.34)
ob_floor.scale = (2.12, 2.12, 2.12)
ob_tree.location = (-7.254, 4.456, 1.429)
ob_tree_2.location = (0.9422, -5.998, 1.08)
ob_sword.location = (-1.455, 2.387, 0.1955)
ob_sword.rotation_euler = (3.138, 1.179, 2.632)
ob_sword.scale = (0.1062, 0.6175, 0.6175)
ob_shield.location = (-1.65, 1.44, 0.09838)
ob_shield.rotation_euler = (0.0, -1.151, -0.4385)
ob_shield.scale = (0.8404, 0.8404, 0.8404)
ob_tree_2_001.location = (-2.892, -7.442, 1.101)
ob_tree_2_002.location = (-3.751, -3.363, 1.068)
ob_tree_2_003.location = (-6.47, -1.824, 1.014)
ob_tree_2_004.location = (-2.654, -1.573, 0.372)
ob_tree_2_004.scale = (0.2621, 0.2621, 0.8858)

# ---- collection membership
scene.collection.objects.link(ob_cube)
col_collection.objects.link(ob_light)
col_collection.objects.link(ob_camera)
col_collection.objects.link(ob_log_1)
col_collection.objects.link(ob_log_2)
col_collection.objects.link(ob_campfire)
col_collection.objects.link(ob_floor)
col_collection.objects.link(ob_tree)
col_collection.objects.link(ob_tree_2)
col_collection.objects.link(ob_sword)
col_collection.objects.link(ob_shield)
col_collection.objects.link(ob_tree_2_001)
col_collection.objects.link(ob_tree_2_002)
col_collection.objects.link(ob_tree_2_003)
col_collection.objects.link(ob_tree_2_004)

# ---- scene / render settings (as saved in the file)
scene.camera = ob_camera
scene.frame_start = 1; scene.frame_end = 250; scene.frame_set(0)
scene.render.engine = 'BLENDER_EEVEE_NEXT'
scene.cycles.sampling_pattern = 'TABULATED_SOBOL'
scene.view_settings.view_transform = 'Filmic'
bpy.context.view_layer.update()
